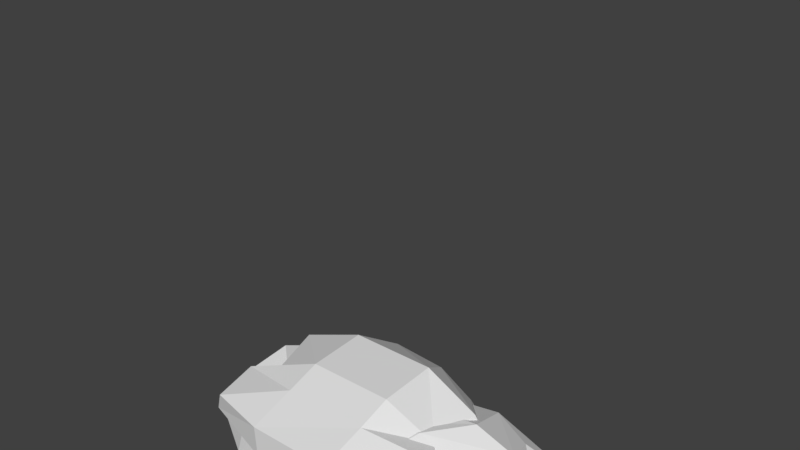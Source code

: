 # Source: Henry.blend  (saved by Blender 2.80.75; exported with 4.5.12 LTS)
import bpy
from mathutils import Matrix  # noqa: F401  (used for matrix-valued properties, if any)

bpy.ops.wm.read_factory_settings(use_empty=True)
scene = bpy.context.scene
scene.name = 'Scene'

# ---- collections
col_collection_1 = bpy.data.collections.new('Collection 1'); scene.collection.children.link(col_collection_1)

# ---- world
world_world = bpy.data.worlds.new('World'); scene.world = world_world
world_world.color = (0.05088, 0.05088, 0.05088)
world_world.use_sun_shadow = False
world_world.sun_shadow_jitter_overblur = 0.0
world_world.cycles.sampling_method = 'MANUAL'

# ---- meshes
me_cube_005 = bpy.data.meshes.new('Cube.005')
me_cube_005.from_pydata([(-1.042, -0.9429, -0.2213), (-0.9411, -0.6985, 0.5258), (-1.081, 2.068, -0.2605), (-0.9411, 1.915, 0.6566), (1.036, -1.008, -0.2213), (0.9411, -0.6985, 0.5258), (1.081, 2.068, -0.2605), (0.9411, 1.915, 0.6566), (-0.7144, -1.058, -1.047), (-0.7144, 1.933, -1.002), (0.7144, -1.058, -1.047), (0.7144, 1.933, -1.002), (-0.6517, -1.052, -1.608), (-0.6517, 1.928, -1.559), (0.6517, -1.052, -1.608), (0.6517, 1.928, -1.559), (-0.6559, -1.057, -2.295), (-0.6559, 1.932, -2.246), (0.6559, -1.057, -2.295), (0.6559, 1.932, -2.246), (-1.285, 1.281, -0.4592), (-1.365, -0.06353, -0.4592), (-1.284, 0.01465, 1.074), (-1.207, 1.248, 1.074), (1.309, -0.1218, -0.4592), (1.315, 1.256, -0.4592), (1.207, 1.248, 1.074), (1.207, 0.0382, 1.074), (-0.8412, 1.124, -0.6529), (-0.8412, 0.09629, -0.6529), (0.8412, 0.09629, -0.6529), (0.8412, 1.124, -0.6529), (-0.5856, 0.9989, -1.591), (-0.5856, 0.2263, -1.591), (0.5856, 0.2263, -1.591), (0.5856, 0.9989, -1.591), (-0.7427, 1.101, -2.435), (-0.7427, 0.1245, -2.435), (0.7427, 0.1245, -2.435), (0.7427, 1.101, -2.435), (0.7291, 2.26, -0.2771), (0.2268, 2.144, -0.3096), (-0.2268, 2.144, -0.3096), (-0.7291, 2.26, -0.2771), (-0.6478, 2.124, 0.9426), (-0.2015, 2.017, 0.7731), (0.2015, 2.017, 0.7731), (0.6478, 2.124, 0.9426), (-0.7291, -1.31, -0.233), (-0.2268, -1.187, -0.2684), (0.2268, -1.187, -0.2684), (0.7291, -1.31, -0.233), (0.6478, -0.8741, 0.7925), (0.2015, -0.7808, 0.633), (-0.2015, -0.7808, 0.633), (-0.6478, -0.8741, 0.7925), (0.4966, 2.163, -1.019), (0.1545, 2.054, -1.143), (-0.1545, 2.054, -1.143), (-0.4966, 2.163, -1.019), (-0.4966, -1.302, -1.072), (-0.1545, -1.18, -1.193), (0.1545, -1.18, -1.193), (0.4966, -1.302, -1.072), (0.4222, 2.039, -1.623), (0.1313, 1.938, -1.707), (-0.1313, 1.938, -1.707), (-0.4222, 2.039, -1.623), (-0.4222, -1.178, -1.676), (-0.1313, -1.064, -1.756), (0.1313, -1.064, -1.756), (0.4222, -1.178, -1.676), (0.4249, 2.044, -2.364), (0.1322, 1.942, -2.399), (-0.1322, 1.942, -2.399), (-0.4249, 2.044, -2.364), (-0.4249, -1.182, -2.417), (-0.1322, -1.069, -2.448), (0.1322, -1.069, -2.448), (0.4249, -1.182, -2.417), (0.4811, 1.147, -2.568), (0.1497, 1.106, -2.589), (-0.1497, 1.106, -2.589), (-0.4811, 1.147, -2.568), (0.4811, 0.0927, -2.568), (0.1497, 0.1214, -2.589), (-0.1497, 0.1214, -2.589), (-0.4811, 0.0927, -2.568), (-0.7335, 1.264, 1.3), (-0.2282, 1.215, 1.107), (0.2282, 1.215, 1.107), (0.7335, 1.264, 1.3), (-0.7335, 0.03909, 1.3), (-0.2282, 0.07142, 1.107), (0.2282, 0.07142, 1.107), (0.7335, 0.03909, 1.3)], [], [(20, 23, 3, 2), (40, 47, 7, 6), (24, 27, 5, 4), (48, 55, 1, 0), (40, 6, 11, 56), (92, 22, 1, 55), (60, 8, 12, 68), (20, 2, 9, 28), (24, 4, 10, 30), (48, 0, 8, 60), (34, 14, 18, 38), (56, 11, 15, 64), (30, 10, 14, 34), (28, 9, 13, 32), (84, 38, 18, 79), (32, 13, 17, 36), (68, 12, 16, 76), (64, 15, 19, 72), (12, 33, 37, 16), (33, 32, 36, 37), (72, 19, 39, 80), (80, 39, 38, 84), (8, 29, 33, 12), (29, 28, 32, 33), (11, 31, 35, 15), (31, 30, 34, 35), (15, 35, 39, 19), (35, 34, 38, 39), (6, 25, 31, 11), (25, 24, 30, 31), (0, 21, 29, 8), (21, 20, 28, 29), (44, 3, 23, 88), (88, 23, 22, 92), (6, 7, 26, 25), (25, 26, 27, 24), (0, 1, 22, 21), (21, 22, 23, 20), (26, 91, 95, 27), (91, 90, 94, 95), (90, 89, 93, 94), (89, 88, 92, 93), (7, 47, 91, 26), (47, 46, 90, 91), (46, 45, 89, 90), (45, 44, 88, 89), (36, 83, 87, 37), (83, 82, 86, 87), (82, 81, 85, 86), (81, 80, 84, 85), (17, 75, 83, 36), (75, 74, 82, 83), (74, 73, 81, 82), (73, 72, 80, 81), (13, 67, 75, 17), (67, 66, 74, 75), (66, 65, 73, 74), (65, 64, 72, 73), (14, 71, 79, 18), (71, 70, 78, 79), (70, 69, 77, 78), (69, 68, 76, 77), (37, 87, 76, 16), (87, 86, 77, 76), (86, 85, 78, 77), (85, 84, 79, 78), (9, 59, 67, 13), (59, 58, 66, 67), (58, 57, 65, 66), (57, 56, 64, 65), (4, 51, 63, 10), (51, 50, 62, 63), (50, 49, 61, 62), (49, 48, 60, 61), (10, 63, 71, 14), (63, 62, 70, 71), (62, 61, 69, 70), (61, 60, 68, 69), (27, 95, 52, 5), (95, 94, 53, 52), (94, 93, 54, 53), (93, 92, 55, 54), (2, 43, 59, 9), (43, 42, 58, 59), (42, 41, 57, 58), (41, 40, 56, 57), (4, 5, 52, 51), (51, 52, 53, 50), (50, 53, 54, 49), (49, 54, 55, 48), (2, 3, 44, 43), (43, 44, 45, 42), (42, 45, 46, 41), (41, 46, 47, 40)])
me_cube_005.use_remesh_preserve_volume = False
me_cube_005.use_remesh_preserve_attributes = False
me_cube_005.use_mirror_vertex_groups = False
me_cube_005.update()
me_cube_003 = bpy.data.meshes.new('Cube.003')
me_cube_003.from_pydata([(-0.8569, -0.6993, -0.1938), (-0.5546, -0.4509, 0.732), (-0.7835, 0.8696, -0.2115), (-0.5584, 0.6977, 0.5432), (0.8569, -0.6993, -0.1938), (0.5477, -0.4484, 0.7272), (0.7835, 0.8696, -0.2115), (0.5439, 0.7022, 0.5423), (-0.8101, -0.6518, 0.2032), (-0.8569, 0.9193, 0.1888), (0.8569, 0.9193, 0.1888), (0.8569, -0.6993, 0.2032), (-0.9875, 0.403, -0.236), (-0.9875, -0.2532, -0.2936), (-0.7346, -0.03954, 0.6554), (-0.7352, 0.4116, 0.5864), (0.9875, -0.2532, -0.2936), (0.9875, 0.403, -0.236), (0.7214, 0.4168, 0.5867), (0.722, -0.03435, 0.6557), (1.08, 0.4089, 0.2654), (1.08, -0.2711, 0.2714), (-1.08, -0.2711, 0.2714), (-1.08, 0.4089, 0.2654), (-0.9388, 0.8994, -0.4002), (0.9388, 0.8994, -0.4002), (-0.9278, 0.5227, -0.6703), (-0.9502, 0.1134, -0.6107), (0.9502, 0.1134, -0.6107), (0.9726, 0.5227, -0.6703), (0.36, 1.089, -0.241), (-0.36, 1.089, -0.241), (-0.2457, 0.8661, 0.5603), (0.2375, 0.867, 0.5966), (-0.3557, -0.9871, -0.2035), (0.3296, -1.007, -0.2229), (0.2416, -0.6156, 0.8094), (-0.2416, -0.6156, 0.8081), (0.36, -0.9512, 0.2774), (-0.3253, -0.9056, 0.2305), (-0.36, 1.089, 0.2594), (0.36, 1.089, 0.2594), (-0.2451, 0.415, 0.6501), (0.2381, 0.4159, 0.6656), (-0.2445, -0.03614, 0.7192), (0.2332, 0.003429, 0.8076), (0.3676, -0.7145, -0.212), (-0.3525, -0.7145, -0.212), (0.3646, 1.003, -0.5259), (-0.3555, 1.003, -0.5259), (0.3485, 0.5363, -0.7181), (-0.3715, 0.5363, -0.7181), (0.7514, 0.0999, -0.6523), (-0.3798, 0.0999, -0.6523), (-0.8431, 0.9066, -0.8199), (0.8705, 0.8868, -0.7983), (-0.9445, 0.7222, -0.7844), (0.9557, 0.7003, -0.7604), (0.3787, 0.8827, -0.904), (-0.3412, 0.8911, -0.9131), (0.3551, 0.6295, -0.9175), (-0.3649, 0.6378, -0.9265), (-0.1005, -0.8899, -0.4214), (0.1059, -0.8899, -0.4214), (0.108, -0.8221, -0.4271), (-0.09828, -0.8221, -0.4271)], [], [(23, 15, 3, 9), (41, 33, 7, 10), (21, 19, 5, 11), (39, 37, 1, 8), (46, 16, 4, 35), (44, 14, 1, 37), (34, 39, 8, 0), (16, 21, 11, 4), (30, 41, 10, 6), (12, 23, 9, 2), (0, 8, 22, 13), (13, 22, 23, 12), (6, 10, 20, 17), (17, 20, 21, 16), (32, 3, 15, 42), (42, 15, 14, 44), (30, 6, 25, 48), (47, 13, 27, 53), (10, 7, 18, 20), (20, 18, 19, 21), (8, 1, 14, 22), (22, 14, 15, 23), (50, 51, 61, 60), (50, 29, 28, 52), (12, 2, 24, 26), (6, 17, 29, 25), (17, 16, 28, 29), (13, 12, 26, 27), (26, 51, 53, 27), (51, 50, 52, 53), (26, 24, 54, 56), (48, 25, 55, 58), (16, 46, 52, 28), (46, 47, 53, 52), (2, 31, 49, 24), (31, 30, 48, 49), (18, 43, 45, 19), (43, 42, 44, 45), (7, 33, 43, 18), (33, 32, 42, 43), (2, 9, 40, 31), (31, 40, 41, 30), (4, 11, 38, 35), (35, 38, 39, 34), (19, 45, 36, 5), (45, 44, 37, 36), (13, 47, 34, 0), (35, 34, 62, 63), (11, 5, 36, 38), (38, 36, 37, 39), (9, 3, 32, 40), (40, 32, 33, 41), (58, 55, 57, 60), (54, 59, 61, 56), (59, 58, 60, 61), (24, 49, 59, 54), (49, 48, 58, 59), (51, 26, 56, 61), (25, 29, 57, 55), (29, 50, 60, 57), (65, 64, 63, 62), (46, 35, 63, 64), (47, 46, 64, 65), (34, 47, 65, 62)])
me_cube_003.use_remesh_preserve_volume = False
me_cube_003.use_remesh_preserve_attributes = False
me_cube_003.use_mirror_vertex_groups = False
me_cube_003.update()
me_plane = bpy.data.meshes.new('Plane')
me_plane.from_pydata([(-0.2935, -0.8841, -0.2439), (-0.2712, -0.8851, 0.4845), (-0.2454, -3.549, -0.1969), (-0.2245, -3.012, 0.4802), (-0.2382, -4.225, 0.0538), (-0.2255, -4.581, 0.4781), (-0.2933, -0.6237, -0.2436), (-0.2711, -0.6247, 0.4848), (-0.2006, -0.5474, -0.01554), (-0.1898, -0.5479, 0.3404), (-0.2001, 0.2387, -0.01449), (-0.1892, 0.2382, 0.3414), (-0.2038, 0.4438, -0.1407), (-0.1865, 0.443, 0.426), (-0.2036, 0.715, -0.1404), (-0.1864, 0.7142, 0.4264), (-0.1993, 0.7871, 0.0001521), (-0.1877, 0.7866, 0.3814), (0.04799, -0.8843, -0.2543), (0.07021, -0.8853, 0.474), (-0.01001, -3.549, -0.2041), (0.01098, -3.012, 0.473), (-0.00278, -4.225, 0.04662), (0.00994, -4.581, 0.4709), (0.04817, -0.6239, -0.254), (0.07038, -0.6249, 0.4744), (-0.001275, -0.5475, -0.02162), (0.009581, -0.548, 0.3343), (-0.0007571, 0.2385, -0.02057), (0.0101, 0.2381, 0.3353), (-0.004481, 0.4436, -0.1468), (0.01281, 0.4429, 0.42), (-0.004301, 0.7149, -0.1465), (0.01299, 0.7141, 0.4203), (2.877e-05, 0.787, -0.005928), (0.01166, 0.7865, 0.3753), (-0.2453, -0.9627, -0.244), (-0.2231, -0.9478, 0.4829), (-0.009845, -0.9629, -0.2511), (0.01233, -0.948, 0.4757)], [], [(36, 2, 3, 37), (2, 4, 5, 3), (1, 7, 6, 0), (7, 9, 8, 6), (9, 11, 10, 8), (11, 13, 12, 10), (13, 15, 14, 12), (15, 17, 16, 14), (38, 39, 21, 20), (20, 21, 23, 22), (19, 18, 24, 25), (25, 24, 26, 27), (27, 26, 28, 29), (29, 28, 30, 31), (31, 30, 32, 33), (33, 32, 34, 35), (10, 12, 30, 28), (13, 11, 29, 31), (6, 8, 26, 24), (5, 4, 22, 23), (9, 7, 25, 27), (3, 5, 23, 21), (12, 14, 32, 30), (4, 2, 20, 22), (15, 13, 31, 33), (8, 10, 28, 26), (16, 17, 35, 34), (36, 0, 18, 38), (11, 9, 27, 29), (0, 6, 24, 18), (14, 16, 34, 32), (7, 1, 19, 25), (17, 15, 33, 35), (37, 3, 21, 39), (1, 37, 39, 19), (2, 36, 38, 20), (18, 19, 39, 38), (0, 36, 37, 1)])
me_plane.use_remesh_preserve_volume = False
me_plane.use_remesh_preserve_attributes = False
me_plane.use_mirror_vertex_groups = False
me_plane.update()
me_plane_002 = bpy.data.meshes.new('Plane.002')
me_plane_002.from_pydata([(-0.2935, -0.8841, -0.2439), (-0.2712, -0.8851, 0.4845), (-0.2454, -2.79, -0.3502), (-0.2688, -3.707, 0.9703), (-0.2012, -4.738, 0.3116), (-0.1676, -5.471, 1.272), (-0.2933, -0.6237, -0.2436), (-0.2711, -0.6247, 0.4848), (-0.2006, -0.5474, -0.01554), (-0.1898, -0.5479, 0.3404), (-0.2001, 0.8212, -0.06622), (-0.1892, 0.8376, 0.2893), (-0.268, 1.018, -0.2017), (-0.2507, 1.044, 0.3644), (-0.2679, 1.289, -0.2142), (-0.2506, 1.315, 0.352), (-0.2635, 1.367, -0.07727), (-0.2519, 1.385, 0.3036), (0.04799, -0.8843, -0.2543), (0.07021, -0.8853, 0.474), (-0.01001, -2.789, -0.3573), (0.05123, -3.707, 0.9631), (-0.08045, -4.738, 0.308), (-0.1167, -5.454, 1.276), (0.04817, -0.6239, -0.254), (0.07038, -0.6249, 0.4744), (-0.001275, -0.5475, -0.02162), (0.009581, -0.548, 0.3343), (0.05842, 0.8305, -0.07357), (0.06927, 0.8469, 0.282), (0.1403, 1.025, -0.2088), (0.1576, 1.051, 0.3574), (0.1405, 1.296, -0.2213), (0.1578, 1.322, 0.3449), (0.1448, 1.374, -0.08431), (0.1564, 1.392, 0.2965), (-0.2453, -0.9627, -0.244), (-0.2231, -0.9478, 0.4829), (-0.009845, -0.9629, -0.2511), (0.01233, -0.948, 0.4757)], [], [(36, 2, 3, 37), (2, 4, 5, 3), (1, 7, 6, 0), (7, 9, 8, 6), (9, 11, 10, 8), (11, 13, 12, 10), (13, 15, 14, 12), (15, 17, 16, 14), (38, 39, 21, 20), (20, 21, 23, 22), (19, 18, 24, 25), (25, 24, 26, 27), (27, 26, 28, 29), (29, 28, 30, 31), (31, 30, 32, 33), (33, 32, 34, 35), (10, 12, 30, 28), (13, 11, 29, 31), (6, 8, 26, 24), (5, 4, 22, 23), (9, 7, 25, 27), (3, 5, 23, 21), (12, 14, 32, 30), (4, 2, 20, 22), (15, 13, 31, 33), (8, 10, 28, 26), (16, 17, 35, 34), (36, 0, 18, 38), (11, 9, 27, 29), (0, 6, 24, 18), (14, 16, 34, 32), (7, 1, 19, 25), (17, 15, 33, 35), (37, 3, 21, 39), (1, 37, 39, 19), (2, 36, 38, 20), (18, 19, 39, 38), (0, 36, 37, 1)])
me_plane_002.use_remesh_preserve_volume = False
me_plane_002.use_remesh_preserve_attributes = False
me_plane_002.use_mirror_vertex_groups = False
me_plane_002.update()
me_plane_001 = bpy.data.meshes.new('Plane.001')
me_plane_001.from_pydata([(0.09372, -2.454, 0.4885), (0.208, -2.256, 0.4306), (-0.1991, 3.341, -0.7702), (0.07051, 3.482, -0.7669), (0.09103, -2.396, 0.6491), (0.1713, -2.202, 0.6205), (-0.2191, 3.534, -0.406), (0.07051, 3.676, -0.4027), (-0.06337, 2.204, -0.5635), (-0.1037, 1.219, -0.4024), (-0.03824, 0.2447, -0.3054), (-0.004125, -0.6591, -0.06058), (-0.05921, -1.484, 0.2159), (0.06606, -1.486, 0.2165), (0.08746, -0.6716, -0.05149), (0.05814, 0.2261, -0.3395), (0.03966, 1.244, -0.3777), (-0.008683, 2.191, -0.5866), (-0.08015, 2.218, -0.383), (-0.09376, 1.235, -0.2), (-0.02013, 0.2315, -0.1552), (-0.0146, -0.6169, 0.09818), (-0.05118, -1.457, 0.3077), (0.02883, -1.466, 0.3168), (0.07613, -0.6493, 0.07451), (0.08114, 0.2328, -0.1528), (0.03337, 1.25, -0.1861), (0.04549, 2.236, -0.3921), (0.1571, -3.297, 0.7523), (0.3112, -3.17, 0.6412), (0.1504, -3.236, 0.9555), (0.3162, -3.028, 0.9737), (-0.03459, 0.1482, -0.2793), (0.06127, 0.1303, -0.3087), (-0.01954, 0.1409, -0.1282), (0.0806, 0.1386, -0.1285), (-0.1601, 0.2337, -0.03434), (-0.1075, 0.226, -0.02979), (-0.1681, 0.1862, -0.0216), (-0.1162, 0.1768, -0.01861), (-0.213, 0.1086, 0.184), (-0.1685, 0.1213, 0.1902), (-0.1998, 0.0712, 0.166), (-0.1554, 0.08341, 0.1702)], [], [(8, 2, 3, 17), (18, 27, 7, 6), (3, 2, 6, 7), (5, 4, 30, 31), (17, 3, 7, 27), (12, 0, 4, 22), (2, 8, 18, 6), (8, 9, 19, 18), (9, 10, 20, 19), (32, 11, 21, 34), (11, 12, 22, 21), (1, 13, 23, 5), (13, 14, 24, 23), (33, 15, 25, 35), (15, 16, 26, 25), (16, 17, 27, 26), (4, 5, 23, 22), (22, 23, 24, 21), (35, 25, 37, 39), (20, 25, 26, 19), (19, 26, 27, 18), (0, 12, 13, 1), (12, 11, 14, 13), (32, 10, 15, 33), (10, 9, 16, 15), (9, 8, 17, 16), (28, 29, 31, 30), (0, 1, 29, 28), (1, 5, 31, 29), (4, 0, 28, 30), (11, 32, 33, 14), (21, 24, 35, 34), (14, 33, 35, 24), (10, 32, 34, 20), (38, 39, 43, 42), (20, 34, 38, 36), (34, 35, 39, 38), (25, 20, 36, 37), (42, 43, 41, 40), (37, 36, 40, 41), (36, 38, 42, 40), (39, 37, 41, 43)])
me_plane_001.use_remesh_preserve_volume = False
me_plane_001.use_remesh_preserve_attributes = False
me_plane_001.use_mirror_vertex_groups = False
me_plane_001.update()
me_cube_000 = bpy.data.meshes.new('Cube.000')
me_cube_000.from_pydata([(1.887, -1.161, 11.55), (1.852, 1.965, 11.27), (1.642, 1.741, 9.871), (2.563, 0.3168, 11.18), (1.8, 1.87, 10.65), (2.2, 0.6019, 9.745), (1.465, -0.8338, 12.0), (1.38, 1.304, 11.94), (1.756, 0.3185, 11.74), (1.966, -1.345, 10.18), (2.252, 0.3448, 10.66), (1.609, 1.581, 8.914), (2.182, 0.8749, 9.301), (0.9569, -1.672, 11.47), (0.7568, -1.568, 12.27), (1.16, -1.994, 10.12), (2.21, -0.6297, 11.31), (2.149, -0.139, 9.442), (1.651, -0.4072, 11.86), (2.222, -0.6677, 10.05), (-1.517, -1.163, 11.4), (-1.992, 1.88, 11.32), (-0.06549, 2.594, 11.38), (0.0001876, -1.936, 11.47), (-1.642, 1.741, 9.871), (0.0001876, 2.088, 9.696), (-2.493, 0.3873, 11.24), (-1.708, 1.811, 10.64), (-2.198, 0.5426, 9.617), (-1.291, -0.911, 11.83), (-1.263, 1.391, 11.94), (-0.004547, 1.436, 11.94), (-0.03807, -1.367, 12.08), (-1.956, 0.3454, 11.94), (0.00262, 2.381, 10.64), (-1.811, -1.402, 10.69), (-0.1051, -2.334, 10.5), (-2.333, 0.4406, 10.64), (-1.609, 1.581, 8.914), (0.01565, 1.846, 8.477), (-2.181, 0.8749, 9.301), (0.0001876, 0.03558, 12.11), (-0.8454, -1.672, 11.49), (-0.7565, -1.087, 11.98), (-0.9864, -1.758, 11.24), (-1.979, -0.5871, 11.3), (-2.163, -0.1197, 9.926), (-1.651, -0.4072, 11.86), (-2.088, -0.655, 10.37), (1.799, 0.5155, 9.947), (1.53, -1.05, 10.1), (1.317, 1.314, 9.269), (1.784, 0.7383, 9.585), (0.8859, -1.473, 10.2), (1.757, -0.08913, 9.699), (1.817, -0.5206, 10.2), (-1.79, 0.4671, 9.843), (-1.474, -1.12, 10.72), (-0.1148, -1.656, 10.55), (-1.309, 1.314, 9.269), (0.01654, 1.53, 8.912), (-1.776, 0.7383, 9.585), (-0.8012, -1.41, 11.17), (-1.762, -0.0734, 10.1), (-1.7, -0.5103, 10.46), (1.068, -0.2111, 7.532), (0.9097, 1.87, 5.513), (0.9082, -0.9224, 5.801), (1.089, 1.279, 7.641), (1.71, -0.5045, 5.438), (1.708, 1.396, 5.229), (2.333, 1.256, 6.936), (0.9261, 1.306, 3.058), (0.9261, -0.7534, 3.072), (1.794, -0.5083, 3.217), (1.794, 1.001, 3.204), (1.252, 0.9598, 1.867), (1.252, -0.4766, 1.99), (1.878, -0.2707, 2.372), (1.878, 0.7789, 2.265), (0.5359, 0.8764, 1.844), (0.536, -0.3955, 1.95), (1.006, -0.4811, 7.763), (0.9165, 1.217, 8.04), (1.661, -1.296, 7.979), (1.274, 1.186, 8.392), (1.671, -1.229, 11.08), (1.499, 1.532, 9.96), (1.696, -1.262, 9.723), (1.608, -1.209, 8.983), (1.423, 1.335, 9.299), (2.403, 0.539, 7.012), (1.366, 0.5345, 7.7), (1.204, 0.4192, 7.896), (2.094, 0.1333, 8.165), (1.563, 1.606, 10.61), (1.998, 0.2592, 9.849), (2.009, 0.2006, 9.105), (1.745, -1.373, 10.41), (2.043, 0.2302, 10.6), (1.63, -1.211, 8.49), (1.373, 1.245, 8.812), (2.042, 0.1606, 8.62), (1.343, 0.9164, 1.467), (0.6979, 0.8143, 1.453), (1.892, -0.1589, 1.941), (1.89, 0.7367, 1.849), (0.6988, -0.269, 1.545), (1.343, -0.3678, 1.573), (1.007, 1.706, 6.706), (0.9842, -0.6643, 6.759), (2.047, -0.5376, 6.309), (0.903, -0.8175, 3.734), (1.762, -0.5204, 3.757), (1.761, 1.113, 3.701), (0.9031, 1.498, 3.652), (0.9041, -0.8491, 4.402), (1.737, 1.181, 4.241), (0.9042, 1.595, 4.265), (1.738, -0.5153, 4.337), (0.9102, -0.8612, 3.826), (1.787, -0.5384, 3.838), (1.789, 1.141, 3.771), (0.9134, 1.554, 3.727), (0.9114, -0.8778, 4.25), (1.772, 1.18, 4.126), (0.9137, 1.602, 4.12), (1.772, -0.5371, 4.215), (1.482, 0.9271, 0.808), (1.927, 0.05705, 1.175), (1.482, -0.1566, 0.866), (0.9536, 0.7916, 0.8174), (1.922, 0.7376, 1.123), (0.9562, -0.02616, 0.8677), (1.515, 0.9787, 0.685), (1.658, 0.9164, 0.01151), (1.659, 0.1122, 0.01304), (2.002, 0.7557, 0.2795), (1.23, 0.235, 0.06189), (2.01, 0.2874, 0.2842), (1.226, 0.7813, 0.06007), (1.982, 0.06824, 1.041), (1.519, -0.1715, 0.7272), (0.9667, 0.8148, 0.6861), (1.975, 0.7635, 0.9986), (0.9716, -0.01437, 0.7251), (-1.068, -0.2111, 7.532), (-0.9097, 1.87, 5.513), (-0.9082, -0.9224, 5.801), (-1.089, 1.279, 7.641), (-1.71, -0.5045, 5.438), (-2.378, -0.2482, 6.977), (-1.708, 1.396, 5.229), (0.0, 1.909, 5.614), (0.0, 1.58, 7.635), (0.0, -0.9454, 5.908), (0.0, -0.2541, 7.521), (-0.9261, 1.306, 3.058), (-0.9261, -0.7534, 3.072), (-1.794, -0.5083, 3.217), (-1.794, 1.001, 3.204), (2.484e-09, 1.22, 3.04), (2.484e-09, -0.6674, 3.054), (-1.252, 0.9598, 1.867), (-1.252, -0.4766, 1.99), (-1.878, -0.2707, 2.372), (-1.878, 0.7789, 2.265), (-0.5359, 0.8764, 1.844), (-0.536, -0.3955, 1.95), (-1.006, -0.4811, 7.763), (-0.9165, 1.217, 8.04), (0.0, 1.49, 7.987), (0.0, -0.569, 7.726), (-1.661, -1.296, 7.979), (-1.274, 1.186, 8.392), (0.0, 1.396, 8.289), (0.0, -1.735, 7.896), (-1.671, -1.229, 11.08), (0.0, -1.67, 11.1), (-1.499, 1.532, 9.96), (-1.696, -1.262, 9.723), (0.0, -1.601, 9.659), (-1.608, -1.209, 8.983), (0.0, -1.558, 8.936), (-1.423, 1.335, 9.299), (0.0, 1.65, 9.266), (-1.366, 0.5345, 7.7), (-1.204, 0.4192, 7.896), (-2.094, 0.1333, 8.165), (-1.959, 0.07926, 11.12), (-1.563, 1.606, 10.61), (-1.998, 0.2592, 9.849), (-2.009, 0.2006, 9.105), (-1.393, -0.9528, 11.65), (0.0, -1.188, 11.66), (-1.745, -1.373, 10.41), (0.0, -1.8, 10.41), (-2.043, 0.2302, 10.6), (-1.63, -1.211, 8.49), (0.0, -1.567, 8.427), (-1.373, 1.245, 8.812), (0.0, 1.482, 8.728), (-2.042, 0.1606, 8.62), (-1.343, 0.9164, 1.467), (-0.6979, 0.8143, 1.453), (-1.892, -0.1589, 1.941), (-1.89, 0.7367, 1.849), (-0.6988, -0.269, 1.545), (-1.343, -0.3678, 1.573), (-1.007, 1.706, 6.706), (-2.05, 1.525, 6.195), (0.0, 1.866, 6.764), (-0.9842, -0.6643, 6.759), (-2.047, -0.5376, 6.309), (0.0, -0.673, 6.824), (-0.903, -0.8175, 3.734), (0.0, -0.8309, 3.661), (-1.762, -0.5204, 3.757), (-1.761, 1.113, 3.701), (-0.9031, 1.498, 3.652), (0.0, 1.517, 3.577), (-0.9041, -0.8491, 4.402), (-1.737, 1.181, 4.241), (-0.9042, 1.595, 4.265), (0.0, 1.616, 4.225), (0.0, -0.8638, 4.364), (-1.738, -0.5153, 4.337), (-0.9102, -0.8612, 3.826), (0.0, -0.8779, 3.746), (-1.787, -0.5384, 3.838), (-1.789, 1.141, 3.771), (-0.9134, 1.554, 3.727), (0.0, 1.578, 3.647), (-0.9114, -0.8778, 4.25), (-1.772, 1.18, 4.126), (-0.9137, 1.602, 4.12), (0.0, 1.624, 4.067), (0.0, -0.8936, 4.198), (-1.772, -0.5371, 4.215), (-1.482, 0.9271, 0.808), (-1.927, 0.05705, 1.175), (-1.482, -0.1566, 0.866), (-0.9536, 0.7916, 0.8174), (-1.922, 0.7376, 1.123), (-0.9562, -0.02616, 0.8677), (-1.515, 0.9787, 0.685), (-1.658, 0.9164, 0.01151), (-1.659, 0.1122, 0.01304), (-2.002, 0.7557, 0.2795), (-1.23, 0.235, 0.06189), (-2.01, 0.2874, 0.2842), (-1.226, 0.7813, 0.06007), (-1.982, 0.06824, 1.041), (-1.519, -0.1715, 0.7272), (-0.9667, 0.8148, 0.6861), (-1.975, 0.7635, 0.9986), (-0.9716, -0.01437, 0.7251), (2.378, -0.2482, 6.977), (2.05, 1.525, 6.195), (-2.333, 1.256, 6.936), (-2.403, 0.539, 7.012), (1.71, -0.5045, 5.438), (1.708, 1.396, 5.229), (2.333, 1.256, 6.936), (2.403, 0.539, 7.012), (2.047, -0.5376, 6.309), (-1.71, -0.5045, 5.438), (-2.378, -0.2482, 6.977), (-1.708, 1.396, 5.229), (-2.05, 1.525, 6.195), (-2.047, -0.5376, 6.309), (2.378, -0.2482, 6.977), (2.113, -0.286, 4.473), (3.301, -0.2802, 5.1), (2.107, 1.115, 4.307), (3.22, 1.219, 4.993), (2.42, -0.1929, 3.657), (3.316, -0.1172, 3.726), (2.419, 0.9928, 3.521), (3.334, 0.883, 3.628), (2.929, 0.3592, 3.006), (3.418, 0.4852, 5.074), (3.416, 0.3987, 3.642), (2.009, 1.182, 4.691), (2.014, -0.335, 4.869), (3.097, -0.2815, 5.736), (3.019, 1.245, 5.643), (3.187, 0.503, 5.722), (2.042, -0.3172, 4.577), (3.304, -0.3242, 5.27), (2.034, 1.152, 4.41), (3.208, 1.286, 5.159), (3.439, 0.4981, 5.263), (2.024, 1.199, 4.597), (2.033, -0.3594, 4.772), (3.206, -0.3155, 5.589), (3.126, 1.277, 5.49), (3.315, 0.5021, 5.58), (2.05, 1.525, 6.195), (2.715, 1.369, 4.679), (2.922, 1.107, 3.576), (2.563, 1.416, 5.211), (2.669, 1.412, 4.82), (2.637, 1.433, 5.087), (2.712, -0.4414, 4.847), (2.873, -0.2948, 3.745), (2.563, -0.4693, 5.365), (2.669, -0.4705, 4.987), (2.634, -0.4925, 5.242), (-2.333, 1.256, 6.936), (-2.113, -0.286, 4.473), (-3.301, -0.2802, 5.1), (-2.107, 1.115, 4.307), (-3.22, 1.219, 4.993), (-2.42, -0.1929, 3.657), (-3.316, -0.1172, 3.726), (-2.419, 0.9928, 3.521), (-3.334, 0.883, 3.628), (-2.929, 0.3592, 3.006), (-2.403, 0.539, 7.012), (-3.418, 0.4852, 5.074), (-3.416, 0.3987, 3.642), (-2.009, 1.182, 4.691), (-2.014, -0.335, 4.869), (-3.097, -0.2815, 5.736), (-3.019, 1.245, 5.643), (-3.187, 0.503, 5.722), (-2.042, -0.3172, 4.577), (-3.304, -0.3242, 5.27), (-2.034, 1.152, 4.41), (-3.208, 1.286, 5.159), (-3.439, 0.4981, 5.263), (-2.024, 1.199, 4.597), (-2.033, -0.3594, 4.772), (-3.206, -0.3155, 5.589), (-3.126, 1.277, 5.49), (-3.315, 0.5021, 5.58), (-2.715, 1.369, 4.679), (-2.922, 1.107, 3.576), (-2.563, 1.416, 5.211), (-2.669, 1.412, 4.82), (-2.637, 1.433, 5.087), (-2.712, -0.4414, 4.847), (-2.873, -0.2948, 3.745), (-2.563, -0.4693, 5.365), (-2.669, -0.4705, 4.987), (-2.634, -0.4925, 5.242)], [], [(10, 4, 1, 3), (16, 3, 8, 18), (15, 9, 0, 13), (4, 34, 22, 1), (3, 1, 7, 8), (19, 10, 3, 16), (13, 0, 6, 14), (1, 22, 31, 7), (17, 5, 10, 19), (2, 25, 34, 4), (5, 2, 4, 10), (31, 41, 7), (2, 5, 12, 11), (25, 2, 11, 39), (8, 41, 18), (6, 41, 14), (7, 41, 8), (23, 13, 14, 32), (36, 15, 13, 23), (18, 41, 6), (14, 41, 32), (9, 19, 16, 0), (0, 16, 18, 6), (37, 26, 21, 27), (45, 47, 33, 26), (44, 42, 20, 35), (27, 21, 22, 34), (26, 33, 30, 21), (48, 45, 26, 37), (42, 43, 29, 20), (21, 30, 31, 22), (46, 48, 37, 28), (24, 27, 34, 25), (28, 37, 27, 24), (31, 30, 41), (24, 38, 40, 28), (25, 39, 38, 24), (33, 47, 41), (29, 43, 41), (30, 33, 41), (23, 32, 43, 42), (36, 23, 42, 44), (47, 29, 41), (43, 32, 41), (35, 20, 45, 48), (20, 29, 47, 45), (15, 53, 50, 9), (46, 63, 64, 48), (48, 64, 57, 35), (36, 58, 53, 15), (19, 55, 54, 17), (44, 62, 58, 36), (11, 51, 60, 39), (39, 60, 59, 38), (28, 56, 63, 46), (12, 52, 51, 11), (38, 59, 61, 40), (5, 49, 52, 12), (35, 57, 62, 44), (17, 54, 49, 5), (9, 50, 55, 19), (40, 61, 56, 28), (211, 154, 68, 109), (109, 68, 71, 258), (114, 113, 74, 75), (112, 216, 162, 73), (91, 92, 65, 257), (92, 68, 83, 93), (75, 74, 78, 79), (110, 65, 156, 214), (111, 257, 65, 110), (161, 72, 76, 80), (115, 114, 75, 72), (220, 115, 72, 161), (113, 112, 73, 74), (72, 75, 79, 76), (74, 73, 77, 78), (73, 162, 81, 77), (129, 130, 142, 141), (128, 132, 144, 134), (132, 129, 141, 144), (130, 133, 145, 142), (133, 131, 143, 145), (131, 128, 134, 143), (172, 82, 84, 176), (156, 65, 82, 172), (68, 154, 171, 83), (83, 171, 175, 85), (93, 83, 85, 94), (196, 98, 86, 178), (183, 89, 88, 181), (97, 90, 87, 96), (102, 101, 90, 97), (199, 100, 89, 183), (101, 201, 185, 90), (100, 102, 97, 89), (89, 97, 96, 88), (82, 93, 94, 84), (65, 92, 93, 82), (71, 68, 92, 91), (88, 96, 99, 98), (181, 88, 98, 196), (96, 87, 95, 99), (84, 94, 102, 100), (85, 175, 201, 101), (176, 84, 100, 199), (94, 85, 101, 102), (77, 81, 107, 108), (78, 77, 108, 105), (81, 80, 104, 107), (76, 79, 106, 103), (80, 76, 103, 104), (79, 78, 105, 106), (66, 109, 258, 70), (153, 211, 109, 66), (69, 111, 110, 67), (67, 110, 214, 155), (113, 114, 122, 121), (224, 118, 126, 236), (112, 113, 121, 120), (216, 112, 120, 228), (118, 117, 125, 126), (70, 69, 119, 117), (67, 155, 225, 116), (66, 70, 117, 118), (153, 66, 118, 224), (69, 67, 116, 119), (127, 124, 120, 121), (236, 126, 123, 232), (126, 125, 122, 123), (124, 237, 228, 120), (125, 127, 121, 122), (117, 119, 127, 125), (115, 220, 232, 123), (119, 116, 124, 127), (116, 225, 237, 124), (114, 115, 123, 122), (81, 162, 161, 80), (108, 107, 133, 130), (105, 108, 130, 129), (107, 104, 131, 133), (103, 106, 132, 128), (104, 103, 128, 131), (106, 105, 129, 132), (144, 141, 139, 137), (143, 134, 135, 140), (140, 135, 136, 138), (135, 137, 139, 136), (134, 144, 137, 135), (145, 143, 140, 138), (141, 142, 136, 139), (142, 145, 138, 136), (211, 209, 149, 154), (209, 210, 259, 149), (218, 160, 159, 217), (215, 158, 162, 216), (260, 151, 146, 186), (186, 187, 170, 149), (160, 166, 165, 159), (212, 214, 156, 146), (213, 212, 146, 151), (161, 167, 163, 157), (219, 157, 160, 218), (220, 161, 157, 219), (217, 159, 158, 215), (157, 163, 166, 160), (159, 165, 164, 158), (158, 164, 168, 162), (240, 252, 253, 241), (239, 245, 255, 243), (243, 255, 252, 240), (241, 253, 256, 244), (244, 256, 254, 242), (242, 254, 245, 239), (172, 176, 173, 169), (156, 172, 169, 146), (149, 170, 171, 154), (170, 174, 175, 171), (187, 188, 174, 170), (196, 178, 177, 195), (183, 181, 180, 182), (192, 191, 179, 184), (202, 192, 184, 200), (199, 183, 182, 198), (200, 184, 185, 201), (198, 182, 192, 202), (182, 180, 191, 192), (169, 173, 188, 187), (195, 177, 189, 197), (146, 169, 187, 186), (259, 260, 186, 149), (178, 194, 193, 177), (180, 195, 197, 191), (181, 196, 195, 180), (191, 197, 190, 179), (173, 198, 202, 188), (174, 200, 201, 175), (176, 199, 198, 173), (188, 202, 200, 174), (164, 208, 207, 168), (165, 205, 208, 164), (168, 207, 204, 167), (163, 203, 206, 166), (167, 204, 203, 163), (166, 206, 205, 165), (147, 152, 210, 209), (153, 147, 209, 211), (150, 148, 212, 213), (148, 155, 214, 212), (217, 229, 230, 218), (224, 236, 235, 223), (215, 227, 229, 217), (216, 228, 227, 215), (223, 235, 234, 222), (152, 222, 226, 150), (148, 221, 225, 155), (147, 223, 222, 152), (153, 224, 223, 147), (150, 226, 221, 148), (238, 229, 227, 233), (236, 232, 231, 235), (235, 231, 230, 234), (233, 227, 228, 237), (234, 230, 229, 238), (222, 234, 238, 226), (219, 231, 232, 220), (226, 238, 233, 221), (221, 233, 237, 225), (218, 230, 231, 219), (168, 167, 161, 162), (208, 241, 244, 207), (205, 240, 241, 208), (207, 244, 242, 204), (203, 239, 243, 206), (204, 242, 239, 203), (206, 243, 240, 205), (255, 248, 250, 252), (254, 251, 246, 245), (251, 249, 247, 246), (246, 247, 250, 248), (245, 246, 248, 255), (256, 249, 251, 254), (252, 250, 247, 253), (253, 247, 249, 256), (304, 273, 289, 307), (281, 273, 277, 282), (281, 275, 291, 292), (286, 287, 297, 296), (287, 285, 295, 297), (278, 300, 280), (299, 275, 279, 300), (304, 272, 276, 305), (272, 274, 278, 276), (277, 305, 280), (276, 278, 280), (279, 282, 280), (273, 281, 292, 289), (275, 281, 282, 279), (280, 282, 277), (263, 264, 287, 286), (265, 261, 284, 306), (298, 263, 286, 301), (264, 271, 285, 287), (261, 262, 283, 284), (294, 293, 290, 288), (297, 295, 289, 292), (303, 296, 291, 302), (308, 294, 288, 307), (296, 297, 292, 291), (284, 283, 293, 294), (299, 274, 290, 302), (306, 284, 294, 308), (274, 272, 288, 290), (301, 286, 296, 303), (283, 301, 303, 293), (275, 299, 302, 291), (293, 303, 302, 290), (262, 298, 301, 283), (274, 299, 300, 278), (285, 306, 308, 295), (295, 308, 307, 289), (271, 265, 306, 285), (273, 304, 305, 277), (272, 304, 307, 288), (280, 305, 276), (280, 300, 279), (342, 345, 328, 311), (320, 321, 315, 311), (320, 331, 330, 313), (325, 335, 336, 326), (326, 336, 334, 324), (316, 318, 338), (337, 338, 317, 313), (342, 343, 314, 310), (310, 314, 316, 312), (315, 318, 343), (314, 318, 316), (317, 318, 321), (311, 328, 331, 320), (313, 317, 321, 320), (318, 315, 321), (309, 325, 326, 319), (270, 344, 323, 266), (269, 339, 325, 309), (319, 326, 324, 267), (266, 323, 322, 268), (333, 327, 329, 332), (336, 331, 328, 334), (341, 340, 330, 335), (346, 345, 327, 333), (335, 330, 331, 336), (323, 333, 332, 322), (337, 340, 329, 312), (344, 346, 333, 323), (312, 329, 327, 310), (339, 341, 335, 325), (322, 332, 341, 339), (313, 330, 340, 337), (332, 329, 340, 341), (268, 322, 339, 269), (312, 316, 338, 337), (324, 334, 346, 344), (334, 328, 345, 346), (267, 324, 344, 270), (311, 315, 343, 342), (310, 327, 345, 342), (318, 314, 343), (318, 317, 338)])
_uv = me_cube_000.uv_layers.new(name='UVMap')
_uv.uv.foreach_set('vector', [0.3285, 0.417, 0.2874, 0.4207, 0.288, 0.4087, 0.3197, 0.4015, 0.3345, 0.3834, 0.3197, 0.4015, 0.3084, 0.3856, 0.3174, 0.3733, 0.3714, 0.3305, 0.3788, 0.3697, 0.3343, 0.3665, 0.3328, 0.3414, 0.2874, 0.4207, 0.2516, 0.4072, 0.2586, 0.3947, 0.288, 0.4087, 0.3197, 0.4015, 0.288, 0.4087, 0.2894, 0.391, 0.3084, 0.3856, 0.3784, 0.4042, 0.3285, 0.417, 0.3197, 0.4015, 0.3345, 0.3834, 0.3328, 0.3414, 0.3343, 0.3665, 0.3199, 0.3633, 0.3157, 0.3438, 0.288, 0.4087, 0.2586, 0.3947, 0.2709, 0.3788, 0.2894, 0.391, 0.3708, 0.4395, 0.333, 0.4609, 0.3285, 0.417, 0.3784, 0.4042, 0.2827, 0.4405, 0.2382, 0.4256, 0.2516, 0.4072, 0.2874, 0.4207, 0.333, 0.4609, 0.2827, 0.4405, 0.2874, 0.4207, 0.3285, 0.417, 0.2709, 0.3788, 0.2859, 0.3575, 0.2894, 0.391, 0.2827, 0.4405, 0.333, 0.4609, 0.3084, 0.4704, 0.2735, 0.4729, 0.2382, 0.4256, 0.2827, 0.4405, 0.2735, 0.4729, 0.2148, 0.4579, 0.3084, 0.3856, 0.2859, 0.3575, 0.3174, 0.3733, 0.3199, 0.3633, 0.2859, 0.3575, 0.3157, 0.3438, 0.2894, 0.391, 0.2859, 0.3575, 0.3084, 0.3856, 0.3193, 0.3186, 0.3328, 0.3414, 0.3157, 0.3438, 0.3032, 0.3337, 0.3407, 0.3014, 0.3714, 0.3305, 0.3328, 0.3414, 0.3193, 0.3186, 0.3174, 0.3733, 0.2859, 0.3575, 0.3199, 0.3633, 0.3157, 0.3438, 0.2859, 0.3575, 0.3032, 0.3337, 0.3788, 0.3697, 0.3784, 0.4042, 0.3345, 0.3834, 0.3343, 0.3665, 0.3343, 0.3665, 0.3345, 0.3834, 0.3174, 0.3733, 0.3199, 0.3633, 0.2157, 0.3448, 0.2326, 0.3455, 0.2379, 0.3711, 0.2269, 0.3799, 0.2436, 0.3209, 0.2575, 0.3327, 0.249, 0.3469, 0.2326, 0.3455, 0.2919, 0.2887, 0.2932, 0.303, 0.2628, 0.3085, 0.2464, 0.2895, 0.2269, 0.3799, 0.2379, 0.3711, 0.2586, 0.3947, 0.2516, 0.4072, 0.2326, 0.3455, 0.249, 0.3469, 0.2542, 0.3675, 0.2379, 0.3711, 0.2141, 0.3018, 0.2436, 0.3209, 0.2326, 0.3455, 0.2157, 0.3448, 0.2932, 0.303, 0.2849, 0.3273, 0.2699, 0.3236, 0.2628, 0.3085, 0.2379, 0.3711, 0.2542, 0.3675, 0.2709, 0.3788, 0.2586, 0.3947, 0.191, 0.3232, 0.2141, 0.3018, 0.2157, 0.3448, 0.1792, 0.3546, 0.2099, 0.3897, 0.2269, 0.3799, 0.2516, 0.4072, 0.2382, 0.4256, 0.1792, 0.3546, 0.2157, 0.3448, 0.2269, 0.3799, 0.2099, 0.3897, 0.2709, 0.3788, 0.2542, 0.3675, 0.2859, 0.3575, 0.2099, 0.3897, 0.1837, 0.4063, 0.1778, 0.373, 0.1792, 0.3546, 0.2382, 0.4256, 0.2148, 0.4579, 0.1837, 0.4063, 0.2099, 0.3897, 0.249, 0.3469, 0.2575, 0.3327, 0.2859, 0.3575, 0.2699, 0.3236, 0.2849, 0.3273, 0.2859, 0.3575, 0.2542, 0.3675, 0.249, 0.3469, 0.2859, 0.3575, 0.3193, 0.3186, 0.3032, 0.3337, 0.2849, 0.3273, 0.2932, 0.303, 0.3407, 0.3014, 0.3193, 0.3186, 0.2932, 0.303, 0.2919, 0.2887, 0.2575, 0.3327, 0.2699, 0.3236, 0.2859, 0.3575, 0.2849, 0.3273, 0.3032, 0.3337, 0.2859, 0.3575, 0.2464, 0.2895, 0.2628, 0.3085, 0.2436, 0.3209, 0.2141, 0.3018, 0.2628, 0.3085, 0.2699, 0.3236, 0.2575, 0.3327, 0.2436, 0.3209, 0.3714, 0.3305, 0.3983, 0.3124, 0.412, 0.3656, 0.3788, 0.3697, 0.191, 0.3232, 0.175, 0.3051, 0.2033, 0.2826, 0.2141, 0.3018, 0.2141, 0.3018, 0.2033, 0.2826, 0.2431, 0.2679, 0.2464, 0.2895, 0.3407, 0.3014, 0.3499, 0.2734, 0.3983, 0.3124, 0.3714, 0.3305, 0.3784, 0.4042, 0.4067, 0.4091, 0.3942, 0.4557, 0.3708, 0.4395, 0.2919, 0.2887, 0.2952, 0.2679, 0.3499, 0.2734, 0.3407, 0.3014, 0.2735, 0.4729, 0.2737, 0.5007, 0.1956, 0.4841, 0.2148, 0.4579, 0.2148, 0.4579, 0.1956, 0.4841, 0.1576, 0.4138, 0.1837, 0.4063, 0.1792, 0.3546, 0.156, 0.3395, 0.175, 0.3051, 0.191, 0.3232, 0.3084, 0.4704, 0.3229, 0.4919, 0.2737, 0.5007, 0.2735, 0.4729, 0.1837, 0.4063, 0.1576, 0.4138, 0.1541, 0.365, 0.1778, 0.373, 0.333, 0.4609, 0.3539, 0.4863, 0.3229, 0.4919, 0.3084, 0.4704, 0.2464, 0.2895, 0.2431, 0.2679, 0.2952, 0.2679, 0.2919, 0.2887, 0.3708, 0.4395, 0.3942, 0.4557, 0.3539, 0.4863, 0.333, 0.4609, 0.3788, 0.3697, 0.412, 0.3656, 0.4067, 0.4091, 0.3784, 0.4042, 0.1778, 0.373, 0.1541, 0.365, 0.156, 0.3395, 0.1792, 0.3546, 0.2733, 0.8735, 0.2733, 0.8251, 0.3371, 0.8272, 0.3195, 0.8771, 0.3195, 0.8771, 0.3371, 0.8272, 0.3684, 0.8749, 0.3598, 0.9013, 0.8334, 0.912, 0.7848, 0.8436, 0.8086, 0.829, 0.8519, 0.8934, 0.7586, 0.8039, 0.7306, 0.7644, 0.7537, 0.7298, 0.7896, 0.7832, 0.3876, 0.8705, 0.3813, 0.8194, 0.4274, 0.8184, 0.4081, 0.8706, 0.4586, 0.259, 0.3971, 0.2482, 0.3976, 0.2088, 0.4722, 0.2402, 0.8519, 0.8934, 0.8086, 0.829, 0.8511, 0.8139, 0.887, 0.8562, 0.4581, 0.8542, 0.4274, 0.8184, 0.4799, 0.7893, 0.5019, 0.829, 0.4251, 0.8889, 0.4081, 0.8706, 0.4274, 0.8184, 0.4581, 0.8542, 0.9204, 0.9615, 0.8867, 0.9272, 0.9248, 0.8713, 0.9502, 0.8989, 0.8635, 0.9497, 0.8334, 0.912, 0.8519, 0.8934, 0.8867, 0.9272, 0.8967, 0.9822, 0.8635, 0.9497, 0.8867, 0.9272, 0.9204, 0.9615, 0.7848, 0.8436, 0.7586, 0.8039, 0.7896, 0.7832, 0.8086, 0.829, 0.8867, 0.9272, 0.8519, 0.8934, 0.887, 0.8562, 0.9248, 0.8713, 0.8086, 0.829, 0.7896, 0.7832, 0.8524, 0.7739, 0.8511, 0.8139, 0.7896, 0.7832, 0.7537, 0.7298, 0.8405, 0.7354, 0.8524, 0.7739, 0.1591, 0.6083, 0.1654, 0.5784, 0.1726, 0.578, 0.1667, 0.6086, 0.271, 0.5773, 0.2795, 0.6064, 0.2723, 0.6065, 0.264, 0.5768, 0.2405, 0.6425, 0.2032, 0.6505, 0.2026, 0.6424, 0.2408, 0.6348, 0.1654, 0.5784, 0.1591, 0.5516, 0.1663, 0.5505, 0.1726, 0.578, 0.1875, 0.5081, 0.2326, 0.5071, 0.2345, 0.5143, 0.1888, 0.5159, 0.2805, 0.5496, 0.271, 0.5773, 0.264, 0.5768, 0.2734, 0.5484, 0.6063, 0.3151, 0.548, 0.2657, 0.584, 0.2097, 0.648, 0.2602, 0.5894, 0.3374, 0.5245, 0.28, 0.548, 0.2657, 0.6063, 0.3151, 0.3971, 0.2482, 0.3108, 0.2353, 0.3154, 0.2096, 0.3976, 0.2088, 0.3976, 0.2088, 0.3154, 0.2096, 0.318, 0.1873, 0.4242, 0.1763, 0.4722, 0.2402, 0.3976, 0.2088, 0.4242, 0.1763, 0.5149, 0.1862, 0.7432, 0.1384, 0.6434, 0.06978, 0.6743, 0.03101, 0.7735, 0.1025, 0.6858, 0.2106, 0.6038, 0.1571, 0.6212, 0.1127, 0.7125, 0.1765, 0.5162, 0.1289, 0.4283, 0.1045, 0.4256, 0.05393, 0.5214, 0.07836, 0.5148, 0.1597, 0.4275, 0.1424, 0.4283, 0.1045, 0.5162, 0.1289, 0.6685, 0.2332, 0.5923, 0.1832, 0.6038, 0.1571, 0.6858, 0.2106, 0.4275, 0.1424, 0.3168, 0.1517, 0.314, 0.1077, 0.4283, 0.1045, 0.5923, 0.1832, 0.5148, 0.1597, 0.5162, 0.1289, 0.6038, 0.1571, 0.6038, 0.1571, 0.5162, 0.1289, 0.5214, 0.07836, 0.6212, 0.1127, 0.548, 0.2657, 0.4722, 0.2402, 0.5149, 0.1862, 0.584, 0.2097, 0.5245, 0.28, 0.4586, 0.259, 0.4722, 0.2402, 0.548, 0.2657, 0.3684, 0.8749, 0.3371, 0.8272, 0.3813, 0.8194, 0.3876, 0.8705, 0.6212, 0.1127, 0.5214, 0.07836, 0.535, 0.02635, 0.6434, 0.06978, 0.7125, 0.1765, 0.6212, 0.1127, 0.6434, 0.06978, 0.7432, 0.1384, 0.5214, 0.07836, 0.4256, 0.05393, 0.431, 0.006266, 0.535, 0.02635, 0.584, 0.2097, 0.5149, 0.1862, 0.5148, 0.1597, 0.5923, 0.1832, 0.4242, 0.1763, 0.318, 0.1873, 0.3168, 0.1517, 0.4275, 0.1424, 0.648, 0.2602, 0.584, 0.2097, 0.5923, 0.1832, 0.6685, 0.2332, 0.5149, 0.1862, 0.4242, 0.1763, 0.4275, 0.1424, 0.5148, 0.1597, 0.8524, 0.7739, 0.8405, 0.7354, 0.8659, 0.7365, 0.8755, 0.7698, 0.8511, 0.8139, 0.8524, 0.7739, 0.8755, 0.7698, 0.8727, 0.8059, 0.8405, 0.7354, 0.8723, 0.674, 0.8913, 0.6852, 0.8659, 0.7365, 0.9248, 0.8713, 0.887, 0.8562, 0.9039, 0.8418, 0.9385, 0.8543, 0.9502, 0.8989, 0.9248, 0.8713, 0.9385, 0.8543, 0.9605, 0.8799, 0.887, 0.8562, 0.8511, 0.8139, 0.8727, 0.8059, 0.9039, 0.8418, 0.3149, 0.9309, 0.3195, 0.8771, 0.3598, 0.9013, 0.3576, 0.9414, 0.2733, 0.9265, 0.2733, 0.8735, 0.3195, 0.8771, 0.3149, 0.9309, 0.4406, 0.925, 0.4251, 0.8889, 0.4581, 0.8542, 0.4793, 0.8978, 0.4793, 0.8978, 0.4581, 0.8542, 0.5019, 0.829, 0.5223, 0.8774, 0.6712, 0.8579, 0.5868, 0.8147, 0.5885, 0.8102, 0.6736, 0.8536, 0.4932, 0.742, 0.5469, 0.7586, 0.544, 0.767, 0.49, 0.7514, 0.7181, 0.8865, 0.6712, 0.8579, 0.6736, 0.8536, 0.7213, 0.8812, 0.764, 0.9197, 0.7181, 0.8865, 0.7213, 0.8812, 0.7673, 0.9146, 0.5469, 0.7586, 0.598, 0.7837, 0.5957, 0.7904, 0.544, 0.767, 0.3576, 0.9414, 0.4406, 0.925, 0.4488, 0.9777, 0.3672, 0.9889, 0.4793, 0.8978, 0.5223, 0.8774, 0.5419, 0.9582, 0.4939, 0.9668, 0.3149, 0.9309, 0.3576, 0.9414, 0.3672, 0.9889, 0.3202, 0.9912, 0.2733, 0.9265, 0.3149, 0.9309, 0.3202, 0.9912, 0.2733, 0.9959, 0.4406, 0.925, 0.4793, 0.8978, 0.4939, 0.9668, 0.4488, 0.9777, 0.6847, 0.834, 0.7346, 0.8581, 0.7213, 0.8812, 0.6736, 0.8536, 0.49, 0.7514, 0.544, 0.767, 0.5356, 0.7898, 0.4817, 0.7768, 0.544, 0.767, 0.5957, 0.7904, 0.5885, 0.8102, 0.5356, 0.7898, 0.7346, 0.8581, 0.7822, 0.8895, 0.7673, 0.9146, 0.7213, 0.8812, 0.5957, 0.7904, 0.6847, 0.834, 0.6736, 0.8536, 0.5885, 0.8102, 0.598, 0.7837, 0.6885, 0.8272, 0.6847, 0.834, 0.5957, 0.7904, 0.5338, 0.7952, 0.4799, 0.7821, 0.4817, 0.7768, 0.5356, 0.7898, 0.6885, 0.8272, 0.7393, 0.8498, 0.7346, 0.8581, 0.6847, 0.834, 0.7393, 0.8498, 0.7876, 0.8802, 0.7822, 0.8895, 0.7346, 0.8581, 0.5868, 0.8147, 0.5338, 0.7952, 0.5356, 0.7898, 0.5885, 0.8102, 0.8405, 0.7354, 0.7537, 0.7298, 0.8209, 0.6294, 0.8723, 0.674, 0.8755, 0.7698, 0.8659, 0.7365, 0.906, 0.7368, 0.9136, 0.7632, 0.8727, 0.8059, 0.8755, 0.7698, 0.9136, 0.7632, 0.9113, 0.7925, 0.8659, 0.7365, 0.8913, 0.6852, 0.9233, 0.6989, 0.906, 0.7368, 0.9385, 0.8543, 0.9039, 0.8418, 0.9339, 0.8186, 0.9613, 0.828, 0.9605, 0.8799, 0.9385, 0.8543, 0.9613, 0.828, 0.9779, 0.8499, 0.9039, 0.8418, 0.8727, 0.8059, 0.9113, 0.7925, 0.9339, 0.8186, 0.2408, 0.6348, 0.2026, 0.6424, 0.2091, 0.5988, 0.2349, 0.595, 0.2734, 0.5484, 0.264, 0.5768, 0.2353, 0.5747, 0.2355, 0.5516, 0.2355, 0.5516, 0.2353, 0.5747, 0.2057, 0.5744, 0.2055, 0.554, 0.2353, 0.5747, 0.2349, 0.595, 0.2091, 0.5988, 0.2057, 0.5744, 0.264, 0.5768, 0.2723, 0.6065, 0.2349, 0.595, 0.2353, 0.5747, 0.1888, 0.5159, 0.2345, 0.5143, 0.2355, 0.5516, 0.2055, 0.554, 0.1667, 0.6086, 0.1726, 0.578, 0.2057, 0.5744, 0.2091, 0.5988, 0.1726, 0.578, 0.1663, 0.5505, 0.2055, 0.554, 0.2057, 0.5744, 0.2733, 0.8735, 0.2271, 0.8771, 0.2095, 0.8272, 0.2733, 0.8251, 0.2271, 0.8771, 0.1868, 0.9013, 0.1782, 0.8749, 0.2095, 0.8272, 0.5548, 0.7256, 0.565, 0.7014, 0.6411, 0.7169, 0.6366, 0.7445, 0.6833, 0.7536, 0.6907, 0.7169, 0.7537, 0.7298, 0.7306, 0.7644, 0.159, 0.8705, 0.1385, 0.8706, 0.1192, 0.8184, 0.1653, 0.8194, 0.7019, 0.4426, 0.7162, 0.4239, 0.769, 0.487, 0.7309, 0.4994, 0.565, 0.7014, 0.586, 0.6548, 0.6388, 0.6719, 0.6411, 0.7169, 0.08845, 0.8542, 0.04466, 0.829, 0.06669, 0.7893, 0.1192, 0.8184, 0.1215, 0.8889, 0.08845, 0.8542, 0.1192, 0.8184, 0.1385, 0.8706, 0.4759, 0.6641, 0.5224, 0.6126, 0.5576, 0.6257, 0.5205, 0.6821, 0.5085, 0.7122, 0.5205, 0.6821, 0.565, 0.7014, 0.5548, 0.7256, 0.4658, 0.6939, 0.4759, 0.6641, 0.5205, 0.6821, 0.5085, 0.7122, 0.6366, 0.7445, 0.6411, 0.7169, 0.6907, 0.7169, 0.6833, 0.7536, 0.5205, 0.6821, 0.5576, 0.6257, 0.586, 0.6548, 0.565, 0.7014, 0.6411, 0.7169, 0.6388, 0.6719, 0.6753, 0.6553, 0.6907, 0.7169, 0.6907, 0.7169, 0.6753, 0.6553, 0.7154, 0.6517, 0.7537, 0.7298, 0.314, 0.634, 0.3194, 0.6286, 0.3445, 0.6471, 0.339, 0.6517, 0.4172, 0.5808, 0.4124, 0.586, 0.3983, 0.5585, 0.4037, 0.5537, 0.3506, 0.5537, 0.356, 0.5591, 0.3228, 0.5795, 0.3177, 0.5732, 0.339, 0.6517, 0.3445, 0.6471, 0.3585, 0.6715, 0.3525, 0.6757, 0.4028, 0.6884, 0.3985, 0.6817, 0.4332, 0.6519, 0.4366, 0.6584, 0.443, 0.5947, 0.4386, 0.6005, 0.4124, 0.586, 0.4172, 0.5808, 0.6063, 0.3151, 0.648, 0.2602, 0.7131, 0.3078, 0.6697, 0.358, 0.5894, 0.3374, 0.6063, 0.3151, 0.6697, 0.358, 0.6625, 0.3846, 0.7309, 0.4994, 0.769, 0.487, 0.7932, 0.5672, 0.7695, 0.5795, 0.769, 0.487, 0.7926, 0.4514, 0.8141, 0.5579, 0.7932, 0.5672, 0.7162, 0.4239, 0.7556, 0.3668, 0.7926, 0.4514, 0.769, 0.487, 0.7432, 0.1384, 0.7735, 0.1025, 0.8602, 0.1882, 0.8234, 0.2177, 0.6858, 0.2106, 0.7125, 0.1765, 0.792, 0.2474, 0.7568, 0.2749, 0.8098, 0.3482, 0.8561, 0.327, 0.9115, 0.4114, 0.8611, 0.4254, 0.781, 0.359, 0.8098, 0.3482, 0.8611, 0.4254, 0.8245, 0.4379, 0.6685, 0.2332, 0.6858, 0.2106, 0.7568, 0.2749, 0.7357, 0.2927, 0.8245, 0.4379, 0.8611, 0.4254, 0.8929, 0.5377, 0.8491, 0.5483, 0.7357, 0.2927, 0.7568, 0.2749, 0.8098, 0.3482, 0.781, 0.359, 0.7568, 0.2749, 0.792, 0.2474, 0.8561, 0.327, 0.8098, 0.3482, 0.6697, 0.358, 0.7131, 0.3078, 0.7556, 0.3668, 0.7162, 0.4239, 0.8234, 0.2177, 0.8602, 0.1882, 0.9235, 0.2623, 0.9019, 0.2951, 0.6625, 0.3846, 0.6697, 0.358, 0.7162, 0.4239, 0.7019, 0.4426, 0.1782, 0.8749, 0.159, 0.8705, 0.1653, 0.8194, 0.2095, 0.8272, 0.7735, 0.1025, 0.8151, 0.07158, 0.8825, 0.1448, 0.8602, 0.1882, 0.792, 0.2474, 0.8234, 0.2177, 0.9019, 0.2951, 0.8561, 0.327, 0.7125, 0.1765, 0.7432, 0.1384, 0.8234, 0.2177, 0.792, 0.2474, 0.8561, 0.327, 0.9019, 0.2951, 0.9564, 0.3902, 0.9115, 0.4114, 0.7131, 0.3078, 0.7357, 0.2927, 0.781, 0.359, 0.7556, 0.3668, 0.7926, 0.4514, 0.8245, 0.4379, 0.8491, 0.5483, 0.8141, 0.5579, 0.648, 0.2602, 0.6685, 0.2332, 0.7357, 0.2927, 0.7131, 0.3078, 0.7556, 0.3668, 0.781, 0.359, 0.8245, 0.4379, 0.7926, 0.4514, 0.6753, 0.6553, 0.6703, 0.6325, 0.7047, 0.6286, 0.7154, 0.6517, 0.6388, 0.6719, 0.638, 0.6488, 0.6703, 0.6325, 0.6753, 0.6553, 0.7154, 0.6517, 0.7047, 0.6286, 0.7425, 0.5856, 0.7601, 0.5989, 0.5576, 0.6257, 0.5681, 0.6065, 0.5929, 0.6337, 0.586, 0.6548, 0.5224, 0.6126, 0.5361, 0.5958, 0.5681, 0.6065, 0.5576, 0.6257, 0.586, 0.6548, 0.5929, 0.6337, 0.638, 0.6488, 0.6388, 0.6719, 0.2317, 0.9309, 0.189, 0.9414, 0.1868, 0.9013, 0.2271, 0.8771, 0.2733, 0.9265, 0.2317, 0.9309, 0.2271, 0.8771, 0.2733, 0.8735, 0.106, 0.925, 0.06731, 0.8978, 0.08845, 0.8542, 0.1215, 0.8889, 0.06731, 0.8978, 0.02432, 0.8774, 0.04466, 0.829, 0.08845, 0.8542, 0.2811, 0.7291, 0.2818, 0.7241, 0.376, 0.74, 0.3747, 0.7446, 0.4932, 0.742, 0.49, 0.7514, 0.4374, 0.7317, 0.4401, 0.7233, 0.2264, 0.724, 0.227, 0.7178, 0.2818, 0.7241, 0.2811, 0.7291, 0.1698, 0.7233, 0.1702, 0.7173, 0.227, 0.7178, 0.2264, 0.724, 0.4401, 0.7233, 0.4374, 0.7317, 0.382, 0.7198, 0.3842, 0.713, 0.189, 0.9414, 0.1794, 0.9889, 0.09776, 0.9777, 0.106, 0.925, 0.06731, 0.8978, 0.0527, 0.9668, 0.00473, 0.9582, 0.02432, 0.8774, 0.2317, 0.9309, 0.2263, 0.9912, 0.1794, 0.9889, 0.189, 0.9414, 0.2733, 0.9265, 0.2733, 0.9959, 0.2263, 0.9912, 0.2317, 0.9309, 0.106, 0.925, 0.09776, 0.9777, 0.0527, 0.9668, 0.06731, 0.8978, 0.2845, 0.7017, 0.2818, 0.7241, 0.227, 0.7178, 0.2301, 0.6914, 0.49, 0.7514, 0.4817, 0.7768, 0.4306, 0.7551, 0.4374, 0.7317, 0.4374, 0.7317, 0.4306, 0.7551, 0.376, 0.74, 0.382, 0.7198, 0.2301, 0.6914, 0.227, 0.7178, 0.1702, 0.7173, 0.1731, 0.6883, 0.382, 0.7198, 0.376, 0.74, 0.2818, 0.7241, 0.2845, 0.7017, 0.3842, 0.713, 0.382, 0.7198, 0.2845, 0.7017, 0.2855, 0.694, 0.4288, 0.7605, 0.4306, 0.7551, 0.4817, 0.7768, 0.4799, 0.7821, 0.2855, 0.694, 0.2845, 0.7017, 0.2301, 0.6914, 0.2312, 0.6819, 0.2312, 0.6819, 0.2301, 0.6914, 0.1731, 0.6883, 0.1744, 0.6775, 0.3747, 0.7446, 0.376, 0.74, 0.4306, 0.7551, 0.4288, 0.7605, 0.7154, 0.6517, 0.7601, 0.5989, 0.8209, 0.6294, 0.7537, 0.7298, 0.6703, 0.6325, 0.6618, 0.5947, 0.6891, 0.5917, 0.7047, 0.6286, 0.638, 0.6488, 0.6356, 0.6081, 0.6618, 0.5947, 0.6703, 0.6325, 0.7047, 0.6286, 0.6891, 0.5917, 0.7175, 0.5612, 0.7425, 0.5856, 0.5681, 0.6065, 0.5838, 0.5754, 0.6029, 0.5971, 0.5929, 0.6337, 0.5361, 0.5958, 0.5572, 0.5684, 0.5838, 0.5754, 0.5681, 0.6065, 0.5929, 0.6337, 0.6029, 0.5971, 0.6356, 0.6081, 0.638, 0.6488, 0.356, 0.5591, 0.3787, 0.5923, 0.3571, 0.6071, 0.3228, 0.5795, 0.4386, 0.6005, 0.4086, 0.6238, 0.3927, 0.607, 0.4124, 0.586, 0.4086, 0.6238, 0.385, 0.6424, 0.3712, 0.6273, 0.3927, 0.607, 0.3927, 0.607, 0.3712, 0.6273, 0.3571, 0.6071, 0.3787, 0.5923, 0.4124, 0.586, 0.3927, 0.607, 0.3787, 0.5923, 0.3983, 0.5585, 0.3985, 0.6817, 0.385, 0.6424, 0.4086, 0.6238, 0.4332, 0.6519, 0.3194, 0.6286, 0.3571, 0.6071, 0.3712, 0.6273, 0.3445, 0.6471, 0.3445, 0.6471, 0.3712, 0.6273, 0.385, 0.6424, 0.3585, 0.6715, 0.1376, 0.5792, 0.1359, 0.6175, 0.1265, 0.6183, 0.1286, 0.5799, 0.5553, 0.4286, 0.5246, 0.4448, 0.5127, 0.397, 0.5248, 0.3868, 0.1417, 0.6596, 0.1417, 0.7019, 0.132, 0.7026, 0.1317, 0.6602, 0.105, 0.7016, 0.1037, 0.6612, 0.1132, 0.6607, 0.1149, 0.7011, 0.1037, 0.6612, 0.1004, 0.6199, 0.11, 0.6196, 0.1132, 0.6607, 0.5435, 0.3439, 0.5426, 0.3636, 0.5062, 0.3626, 0.5844, 0.3783, 0.58, 0.405, 0.5368, 0.3776, 0.5426, 0.3636, 0.4957, 0.4404, 0.4679, 0.4234, 0.4839, 0.3933, 0.4981, 0.3988, 0.4679, 0.4234, 0.4293, 0.373, 0.463, 0.3527, 0.4839, 0.3933, 0.5127, 0.397, 0.4981, 0.3988, 0.5062, 0.3626, 0.4839, 0.3933, 0.463, 0.3527, 0.5062, 0.3626, 0.5368, 0.3776, 0.5248, 0.3868, 0.5062, 0.3626, 0.1359, 0.6175, 0.1417, 0.6596, 0.1317, 0.6602, 0.1265, 0.6183, 0.58, 0.405, 0.5553, 0.4286, 0.5248, 0.3868, 0.5368, 0.3776, 0.5062, 0.3626, 0.5248, 0.3868, 0.5127, 0.397, 0.02383, 0.7051, 0.0208, 0.6649, 0.1037, 0.6612, 0.105, 0.7016, 0.04497, 0.5823, 0.08003, 0.5428, 0.1198, 0.5399, 0.1057, 0.5831, 0.05455, 0.7409, 0.02383, 0.7051, 0.105, 0.7016, 0.1177, 0.7351, 0.0208, 0.6649, 0.02179, 0.6209, 0.1004, 0.6199, 0.1037, 0.6612, 0.08003, 0.5428, 0.09905, 0.4363, 0.1309, 0.4497, 0.1198, 0.5399, 0.1257, 0.5401, 0.1367, 0.4487, 0.1487, 0.452, 0.1367, 0.5371, 0.1132, 0.6607, 0.11, 0.6196, 0.1265, 0.6183, 0.1317, 0.6602, 0.1258, 0.7334, 0.1149, 0.7011, 0.132, 0.7026, 0.1409, 0.7361, 0.1137, 0.5838, 0.1257, 0.5401, 0.1367, 0.5371, 0.1286, 0.5799, 0.1149, 0.7011, 0.1132, 0.6607, 0.1317, 0.6602, 0.132, 0.7026, 0.1198, 0.5399, 0.1309, 0.4497, 0.1367, 0.4487, 0.1257, 0.5401, 0.1496, 0.736, 0.1608, 0.7788, 0.1533, 0.7805, 0.1409, 0.7361, 0.1057, 0.5831, 0.1198, 0.5399, 0.1257, 0.5401, 0.1137, 0.5838, 0.1561, 0.4545, 0.1441, 0.5369, 0.1367, 0.5371, 0.1487, 0.452, 0.1177, 0.7351, 0.105, 0.7016, 0.1149, 0.7011, 0.1258, 0.7334, 0.1367, 0.7768, 0.1177, 0.7351, 0.1258, 0.7334, 0.1423, 0.7771, 0.1417, 0.7019, 0.1496, 0.736, 0.1409, 0.7361, 0.132, 0.7026, 0.1423, 0.7771, 0.1258, 0.7334, 0.1409, 0.7361, 0.1533, 0.7805, 0.09909, 0.7805, 0.05455, 0.7409, 0.1177, 0.7351, 0.1367, 0.7768, 0.5804, 0.3439, 0.5844, 0.3783, 0.5426, 0.3636, 0.5435, 0.3439, 0.1004, 0.6199, 0.1057, 0.5831, 0.1137, 0.5838, 0.11, 0.6196, 0.11, 0.6196, 0.1137, 0.5838, 0.1286, 0.5799, 0.1265, 0.6183, 0.02179, 0.6209, 0.04497, 0.5823, 0.1057, 0.5831, 0.1004, 0.6199, 0.5246, 0.4448, 0.4957, 0.4404, 0.4981, 0.3988, 0.5127, 0.397, 0.1441, 0.5369, 0.1376, 0.5792, 0.1286, 0.5799, 0.1367, 0.5371, 0.5062, 0.3626, 0.4981, 0.3988, 0.4839, 0.3933, 0.5062, 0.3626, 0.5426, 0.3636, 0.5368, 0.3776, 0.1087, 0.3829, 0.1005, 0.378, 0.1165, 0.3405, 0.1251, 0.3457, 0.4459, 0.5514, 0.4766, 0.5092, 0.4889, 0.5194, 0.4768, 0.5677, 0.1505, 0.3083, 0.1412, 0.3031, 0.1615, 0.263, 0.1703, 0.2682, 0.1353, 0.2512, 0.1445, 0.2563, 0.1239, 0.294, 0.1151, 0.289, 0.1151, 0.289, 0.1239, 0.294, 0.1015, 0.3314, 0.0925, 0.3267, 0.4578, 0.4659, 0.4954, 0.4848, 0.4586, 0.4858, 0.4165, 0.5006, 0.4586, 0.4858, 0.4646, 0.4999, 0.421, 0.5276, 0.5059, 0.5633, 0.5035, 0.5213, 0.5179, 0.5158, 0.534, 0.5461, 0.534, 0.5461, 0.5179, 0.5158, 0.5389, 0.4748, 0.573, 0.4952, 0.4889, 0.5194, 0.4954, 0.4848, 0.5035, 0.5213, 0.5179, 0.5158, 0.4954, 0.4848, 0.5389, 0.4748, 0.4646, 0.4999, 0.4954, 0.4848, 0.4766, 0.5092, 0.1251, 0.3457, 0.1165, 0.3405, 0.1412, 0.3031, 0.1505, 0.3083, 0.421, 0.5276, 0.4646, 0.4999, 0.4766, 0.5092, 0.4459, 0.5514, 0.4954, 0.4848, 0.4889, 0.5194, 0.4766, 0.5092, 0.05988, 0.2096, 0.1353, 0.2512, 0.1151, 0.289, 0.03806, 0.2464, 0.02212, 0.3363, 0.08015, 0.3641, 0.07324, 0.4118, 0.03682, 0.3903, 0.1059, 0.1901, 0.1632, 0.2253, 0.1353, 0.2512, 0.05988, 0.2096, 0.03806, 0.2464, 0.1151, 0.289, 0.0925, 0.3267, 0.01827, 0.2887, 0.03682, 0.3903, 0.07324, 0.4118, 0.04132, 0.5028, 0.004759, 0.5005, 0.07901, 0.4144, 0.08799, 0.4224, 0.05934, 0.509, 0.04639, 0.5065, 0.1239, 0.294, 0.1412, 0.3031, 0.1165, 0.3405, 0.1015, 0.3314, 0.1701, 0.2308, 0.1857, 0.2353, 0.1615, 0.263, 0.1445, 0.2563, 0.08809, 0.3673, 0.1005, 0.378, 0.08799, 0.4224, 0.07901, 0.4144, 0.1445, 0.2563, 0.1615, 0.263, 0.1412, 0.3031, 0.1239, 0.294, 0.07324, 0.4118, 0.07901, 0.4144, 0.04639, 0.5065, 0.04132, 0.5028, 0.194, 0.2396, 0.1857, 0.2353, 0.2184, 0.199, 0.2247, 0.2041, 0.08015, 0.3641, 0.08809, 0.3673, 0.07901, 0.4144, 0.07324, 0.4118, 0.06749, 0.51, 0.05934, 0.509, 0.08799, 0.4224, 0.09491, 0.4261, 0.1632, 0.2253, 0.1701, 0.2308, 0.1445, 0.2563, 0.1353, 0.2512, 0.2009, 0.1947, 0.2064, 0.197, 0.1701, 0.2308, 0.1632, 0.2253, 0.1703, 0.2682, 0.1615, 0.263, 0.1857, 0.2353, 0.194, 0.2396, 0.2064, 0.197, 0.2184, 0.199, 0.1857, 0.2353, 0.1701, 0.2308, 0.1669, 0.1735, 0.2009, 0.1947, 0.1632, 0.2253, 0.1059, 0.1901, 0.4205, 0.4659, 0.4578, 0.4659, 0.4586, 0.4858, 0.4165, 0.5006, 0.0925, 0.3267, 0.1015, 0.3314, 0.08809, 0.3673, 0.08015, 0.3641, 0.1015, 0.3314, 0.1165, 0.3405, 0.1005, 0.378, 0.08809, 0.3673, 0.01827, 0.2887, 0.0925, 0.3267, 0.08015, 0.3641, 0.02212, 0.3363, 0.4768, 0.5677, 0.4889, 0.5194, 0.5035, 0.5213, 0.5059, 0.5633, 0.09491, 0.4261, 0.08799, 0.4224, 0.1005, 0.378, 0.1087, 0.3829, 0.4954, 0.4848, 0.5179, 0.5158, 0.5035, 0.5213, 0.4954, 0.4848, 0.4646, 0.4999, 0.4586, 0.4858])
me_cube_000.use_remesh_preserve_volume = False
me_cube_000.use_remesh_preserve_attributes = False
me_cube_000.use_mirror_x = True
me_cube_000.update()
arm_armature_001 = bpy.data.armatures.new('Armature.001')  # bones are not reproduced

# ---- objects
ob_armature = bpy.data.objects.new('Armature', arm_armature_001)
ob_chest_1 = bpy.data.objects.new('Chest_1', me_cube_005)
ob_helmet_1 = bpy.data.objects.new('Helmet_1', me_cube_003)
ob_sword_small = bpy.data.objects.new('Sword_Small', me_plane)
ob_sword_big = bpy.data.objects.new('Sword_Big', me_plane_002)
ob_stick_1 = bpy.data.objects.new('Stick_1', me_plane_001)
ob_henry = bpy.data.objects.new('Henry', me_cube_000)

# ---- transforms, parenting, visibility, modifiers, constraints
ob_armature.location = (3.422e-11, 0.0008682, 0.5283)
ob_armature.scale = (0.15, 0.15, 0.15)
ob_armature.hide_render = True
ob_armature.show_in_front = True
ob_armature.lineart.crease_threshold = 0.0
ob_chest_1.parent = ob_armature
ob_chest_1.matrix_parent_inverse = Matrix(((1.0, 1.064e-06, -3.725e-09, 0.2794), (5.329e-15, 0.004229, 1.0, -7.204), (1.064e-06, -1.0, 0.004229, 0.5525), (0.0, 0.0, 0.0, 1.0)))
ob_chest_1.location = (0.0, 0.0, 6.699)
ob_chest_1.scale = (2.762, 1.0, 1.0)
ob_chest_1.lineart.crease_threshold = 0.0
ob_helmet_1.parent = ob_armature
ob_helmet_1.matrix_parent_inverse = Matrix(((-1.0, 6.274e-07, 2.421e-08, -0.3004), (-3.55e-15, -0.03805, 0.9993, -11.23), (6.278e-07, 0.9993, 0.03805, -0.7092), (0.0, 0.0, 0.0, 1.0)))
ob_helmet_1.location = (-0.3004, -0.06731, 10.33)
ob_helmet_1.scale = (2.452, 2.452, 2.452)
ob_helmet_1.lineart.crease_threshold = 0.0
ob_sword_small.parent = ob_armature
ob_sword_small.matrix_parent_inverse = Matrix(((-0.3442, -0.9018, -0.2613, 0.7401), (0.7717, -0.1132, -0.6259, 3.323), (0.5348, -0.4171, 0.7348, -0.4085), (0.0, 0.0, 0.0, 1.0)))
ob_sword_small.location = (-2.558, 1.042, 2.952)
ob_sword_small.scale = (1.0, 1.0, 1.0)
ob_sword_small.hide_render = True
ob_sword_small.lineart.crease_threshold = 0.0
ob_sword_big.parent = ob_armature
ob_sword_big.matrix_parent_inverse = Matrix(((-0.3442, -0.9018, -0.2613, 0.7401), (0.7717, -0.1132, -0.6259, 3.323), (0.5348, -0.4171, 0.7348, -0.4085), (0.0, 0.0, 0.0, 1.0)))
ob_sword_big.location = (-2.662, 0.9417, 3.172)
ob_sword_big.scale = (1.121, 1.121, 1.121)
ob_sword_big.hide_render = True
ob_sword_big.lineart.crease_threshold = 0.0
ob_stick_1.parent = ob_armature
ob_stick_1.matrix_parent_inverse = Matrix(((-0.3442, -0.9018, -0.2613, 0.7401), (0.7717, -0.1132, -0.6259, 3.323), (0.5348, -0.4171, 0.7348, -0.4085), (0.0, 0.0, 0.0, 1.0)))
ob_stick_1.location = (-2.758, -1.058, 3.652)
ob_stick_1.hide_render = True
ob_stick_1.lineart.crease_threshold = 0.0
ob_henry.parent = ob_armature
ob_henry.matrix_parent_inverse = Matrix(((1.0, 0.0, 0.0, -3.422e-11), (0.0, 1.0, 0.0, -0.3709), (0.0, 0.0, 1.0, -3.516), (0.0, 0.0, 0.0, 1.0)))
ob_henry.location = (0.0, 0.0, 0.0)
ob_henry.hide_render = True
ob_henry.lineart.crease_threshold = 0.0
ob_henry.use_mesh_mirror_x = True
_vg = ob_henry.vertex_groups.new(name='Belly')
for _i, _w in zip([66, 67, 69, 70, 72, 73, 74, 75, 76, 78, 80, 81, 91, 104, 107, 109, 110, 111, 112, 113, 114, 115, 116, 117, 118, 119, 120, 121, 122, 123, 124, 125, 126, 127, 147, 148, 150, 151, 152, 153, 155, 156, 157, 158, 159, 160, 161, 162, 163, 165, 167, 168, 204, 207, 209, 210, 211, 212, 213, 214, 215, 216, 217, 218, 219, 220, 221, 222, 223, 224, 225, 226, 227, 228, 229, 230, 231, 232, 233, 234, 235, 236, 237, 238, 257, 258, 260, 261, 262, 264, 265, 266, 267, 268, 269, 270, 271, 272, 274, 276, 278, 283, 284, 285, 286, 288, 290, 293, 294, 298, 304, 305, 310, 312, 314, 316, 319, 322, 323, 324, 325, 327, 329, 332, 333, 342, 343], [0.5751, 0.4076, 0.2691, 0.1091, 0.0751, 0.0, 0.0, 0.0, 0.0, 0.0, 0.03176, 0.0, 0.0, 0.009223, 0.008275, 0.07739, 0.0, 0.0, 0.3469, 0.4269, 0.1402, 0.329, 0.6189, 0.6668, 0.5593, 0.6227, 0.4181, 0.324, 0.3888, 0.2936, 0.3415, 0.3234, 0.4685, 0.329, 0.5751, 0.4076, 0.2691, 0.0, 0.1091, 0.6945, 0.2886, 0.002826, 0.0751, 0.0, 0.0, 0.0, 0.0, 0.0, 0.0, 0.0, 0.03176, 0.0, 0.009223, 0.008275, 0.07739, 0.009381, 0.1118, 0.0, 0.0, 0.0, 0.3469, 0.3791, 0.4269, 0.1402, 0.329, 0.7753, 0.6189, 0.6668, 0.5593, 0.7425, 0.5618, 0.6227, 0.4181, 0.4268, 0.324, 0.3888, 0.2936, 0.7767, 0.3415, 0.3234, 0.4685, 0.7322, 0.286, 0.329, 0.0, 0.009381, 0.0, 0.2691, 0.1091, 0.0, 0.0, 0.2691, 0.0, 0.1091, 0.009381, 0.0, 0.0, 0.0, 0.0, 0.0, 0.0, 0.0, 0.0, 0.0, 0.0, 0.0, 0.0, 0.0, 0.0, 0.009381, 0.0, 0.0, 0.0, 0.0, 0.0, 0.0, 0.0, 0.0, 0.0, 0.0, 0.0, 0.0, 0.0, 0.0, 0.0, 0.0, 0.0]): _vg.add([_i], _w, 'REPLACE')
_vg = ob_henry.vertex_groups.new(name='Chest')
for _i, _w in zip([65, 66, 67, 68, 70, 71, 82, 83, 91, 92, 93, 109, 110, 146, 147, 148, 149, 151, 152, 153, 154, 155, 156, 169, 170, 171, 172, 175, 176, 186, 187, 201, 209, 211, 212, 214, 257, 259, 260, 262, 263, 264, 267, 268, 271, 309, 319], [0.119, 0.2617, 0.1233, 0.1339, 0.07517, 0.07312, 0.1068, 0.05105, 0.02108, 2.961e-05, 0.0003023, 0.2827, 0.2897, 0.119, 0.2617, 0.1233, 0.1339, 0.01584, 0.07517, 0.0781, 0.5287, 0.1177, 0.5186, 0.1068, 0.05105, 0.2257, 0.1591, 0.0888, 0.03183, 2.961e-05, 0.0003023, 0.02337, 0.2827, 0.5385, 0.2897, 0.4717, 0.01584, 0.07312, 0.02108, 0.07517, 0.07312, 0.02108, 0.01584, 0.07517, 0.01584, 0.07312, 0.02108]): _vg.add([_i], _w, 'REPLACE')
_vg = ob_henry.vertex_groups.new(name='Neck')
for _i, _w in zip([0, 1, 2, 3, 4, 5, 7, 8, 9, 10, 11, 12, 13, 15, 16, 17, 18, 19, 20, 21, 22, 23, 24, 25, 26, 27, 28, 30, 31, 34, 35, 36, 37, 38, 39, 40, 42, 44, 45, 46, 48, 49, 50, 51, 52, 53, 54, 55, 56, 57, 58, 59, 60, 61, 62, 63, 64, 65, 68, 69, 71, 82, 83, 84, 85, 86, 87, 88, 89, 90, 91, 92, 93, 94, 95, 96, 97, 98, 99, 100, 101, 102, 109, 110, 111, 146, 149, 150, 151, 154, 156, 169, 170, 171, 172, 173, 174, 175, 176, 177, 178, 179, 180, 181, 182, 183, 184, 185, 186, 187, 188, 189, 190, 191, 192, 194, 195, 196, 197, 198, 199, 200, 201, 202, 209, 210, 211, 212, 213, 214, 257, 258, 259, 260, 261, 263, 264, 265, 266, 267, 269, 270, 271, 285, 295, 298, 306, 309, 319, 324, 334, 344], [0.0, 0.0, 0.0, 0.0, 0.0, 0.0, 0.0, 0.0, 0.0, 0.0, 0.0, 0.0, 0.0, 0.0, 0.0, 0.0, 0.0, 0.0, 0.0, 0.0, 0.0, 0.0, 0.0, 0.0, 0.0, 0.0, 0.0, 0.0, 0.0, 0.0, 0.0, 0.0, 0.0, 0.0, 0.0, 0.0, 0.0, 0.0, 0.0, 0.0, 0.0, 0.0, 0.0, 0.0, 0.0, 0.0, 0.0, 0.0, 0.0, 0.0, 0.0, 0.0, 0.0, 0.0, 0.0, 0.0, 0.0, 0.1591, 0.1274, 0.0, 0.0, 0.0, 0.2867, 0.0, 0.0, 0.0, 0.0, 0.0, 0.0, 0.0, 0.0, 0.1596, 0.1082, 0.0, 0.0, 0.0, 0.0, 0.0, 0.0, 0.0, 0.0, 0.0, 0.0, 0.0, 0.0, 0.1591, 0.1274, 0.0, 0.0, 0.1551, 0.1329, 0.0, 0.2867, 0.3434, 0.03085, 0.0, 0.0, 0.0, 0.0, 0.0, 0.0, 0.0, 0.0, 0.0, 0.0, 0.0, 0.0, 0.0, 0.1596, 0.1082, 0.0, 0.0, 0.0, 0.0, 0.0, 0.0, 0.0, 0.0, 0.0, 0.0, 0.0, 0.0, 0.0, 0.0, 0.0, 0.0, 0.0, 0.0, 0.0, 0.02724, 0.0, 0.0, 0.0, 0.0, 0.0, 0.0, 0.0, 0.0, 0.0, 0.0, 0.0, 0.0, 0.0, 0.0, 0.0, 0.0, 0.0, 0.0, 0.0, 0.0, 0.0, 0.0]): _vg.add([_i], _w, 'REPLACE')
_vg = ob_henry.vertex_groups.new(name='Head')
for _i, _w in zip([0, 1, 2, 3, 4, 5, 6, 7, 8, 9, 10, 11, 12, 13, 14, 15, 16, 17, 18, 19, 20, 21, 22, 23, 24, 25, 26, 27, 28, 29, 30, 31, 32, 33, 34, 35, 36, 37, 38, 39, 40, 41, 42, 43, 44, 45, 46, 47, 48, 49, 50, 51, 52, 53, 54, 55, 56, 57, 58, 59, 60, 61, 62, 63, 64, 65, 67, 68, 71, 82, 83, 84, 85, 86, 87, 88, 89, 90, 91, 92, 93, 94, 95, 96, 97, 98, 99, 100, 101, 102, 109, 110, 146, 148, 149, 151, 154, 155, 156, 169, 170, 171, 172, 173, 174, 175, 176, 177, 178, 179, 180, 181, 182, 183, 184, 185, 186, 187, 188, 189, 190, 191, 192, 193, 194, 195, 196, 197, 198, 199, 200, 201, 202, 209, 211, 212, 214, 257, 259, 260, 263, 264, 267, 271, 272, 277, 282, 288, 305, 309, 310, 315, 319, 321, 327, 343], [1.0, 1.0, 1.0, 1.0, 1.0, 1.0, 1.0, 1.0, 1.0, 1.0, 1.0, 1.0, 1.0, 1.0, 1.0, 1.0, 1.0, 1.0, 1.0, 1.0, 1.0, 1.0, 1.0, 1.0, 1.0, 1.0, 1.0, 1.0, 1.0, 1.0, 1.0, 1.0, 1.0, 1.0, 1.0, 1.0, 1.0, 1.0, 1.0, 1.0, 1.0, 1.0, 1.0, 1.0, 1.0, 1.0, 1.0, 1.0, 1.0, 1.0, 1.0, 1.0, 1.0, 1.0, 1.0, 1.0, 1.0, 1.0, 1.0, 1.0, 1.0, 1.0, 1.0, 1.0, 1.0, 0.0, 0.0, 0.0, 0.0, 0.1083, 0.0, 0.4736, 0.6589, 0.9588, 0.9108, 0.9179, 0.8512, 0.8694, 0.0, 0.0, 0.1004, 0.7684, 0.9243, 0.9289, 0.8788, 0.9463, 0.9486, 0.7688, 0.7948, 0.8234, 0.0, 0.0, 0.0, 0.0, 0.0, 0.0, 0.0, 0.0, 0.0, 0.1083, 0.0, 0.0, 0.02187, 0.4736, 0.6589, 0.6553, 0.5988, 0.9588, 0.9626, 0.9108, 0.9179, 0.9213, 0.8512, 0.8549, 0.8694, 0.8788, 0.0, 0.1004, 0.7684, 0.9542, 0.9243, 0.9289, 0.8788, 0.9639, 0.9669, 0.9463, 0.9516, 0.9486, 0.7688, 0.7661, 0.7948, 0.8313, 0.8234, 0.0, 0.0, 0.0, 0.0, 0.0, 0.0, 0.0, 0.0, 0.0, 0.0, 0.0, 0.0, 0.0, 0.0, 0.0, 0.0, 0.0, 0.0, 0.0, 0.0, 0.0, 0.0, 0.0]): _vg.add([_i], _w, 'REPLACE')
_vg = ob_henry.vertex_groups.new(name='UpperArm.L')
for _i, _w in zip([1, 2, 3, 4, 5, 9, 10, 11, 12, 16, 17, 19, 40, 51, 52, 54, 65, 66, 67, 68, 69, 70, 71, 74, 82, 83, 84, 85, 87, 88, 89, 90, 91, 92, 93, 94, 96, 97, 100, 101, 102, 109, 110, 111, 112, 113, 114, 115, 116, 117, 118, 119, 120, 121, 122, 123, 124, 125, 126, 127, 144, 146, 148, 150, 151, 153, 154, 155, 156, 157, 160, 166, 169, 171, 172, 173, 174, 176, 209, 211, 212, 213, 214, 215, 216, 218, 219, 221, 222, 223, 224, 225, 227, 228, 230, 231, 232, 233, 234, 235, 236, 237, 257, 258, 261, 262, 263, 264, 265, 266, 267, 270, 271, 272, 273, 274, 275, 276, 277, 278, 279, 281, 283, 284, 285, 286, 287, 288, 289, 290, 291, 292, 293, 294, 295, 296, 297, 298, 299, 300, 301, 302, 303, 304, 305, 306, 307, 308, 323, 324, 328, 333, 334, 342, 344, 345, 346], [0.0, 0.0, 0.0, 0.0, 0.0, 0.0, 0.0, 0.0, 0.0, 0.0, 0.0, 0.0, 0.0, 0.0, 0.0, 0.0, 0.0, 0.0, 0.0, 0.0, 0.0, 0.0, 0.08783, 0.0, 0.0, 0.0, 0.0, 0.0, 0.0, 0.0, 0.0, 0.0, 0.0288, 0.0, 0.0, 0.0, 0.0, 0.0, 0.0, 0.0, 0.0, 0.0, 0.0, 0.8118, 0.0, 0.0, 0.0, 0.005917, 0.0, 0.0, 0.0, 0.0, 0.0, 0.0, 0.0, 0.007381, 0.0, 0.0, 0.0, 0.0, 0.0, 0.0, 0.0, 0.0, 0.0, 0.0, 0.0, 0.0, 0.0, 0.0, 0.0, 0.0, 0.0, 0.0, 0.0, 0.0, 0.0, 0.0, 0.0, 0.0, 0.0, 0.0, 0.0, 0.0, 0.0, 0.0, 0.0, 0.0, 0.0, 0.0, 0.0, 0.0, 0.0, 0.0, 0.0, 0.0, 0.0, 0.0, 0.0, 0.0, 0.0, 0.0, 0.2939, 0.3507, 0.0, 0.0, 0.08783, 0.0288, 0.8118, 0.0, 0.0, 0.0, 0.2939, 0.2605, 0.5479, 0.2206, 0.5085, 0.05582, 0.03725, 0.04812, 0.01877, 0.5095, 0.5212, 0.5433, 0.8774, 0.9051, 0.9177, 0.329, 0.6722, 0.294, 0.5905, 0.5881, 0.4344, 0.4604, 0.8225, 0.806, 0.8339, 0.3507, 0.3351, 0.03022, 0.7866, 0.5129, 0.708, 0.3928, 0.05198, 0.7827, 0.546, 0.7169, 0.0, 0.0, 0.0, 0.0, 0.0, 0.0, 0.0, 0.0, 0.0]): _vg.add([_i], _w, 'REPLACE')
_vg = ob_henry.vertex_groups.new(name='LowerArm.L')
for _i, _w in zip([12, 17, 65, 66, 67, 69, 70, 71, 74, 75, 84, 91, 92, 94, 100, 102, 109, 110, 111, 112, 113, 114, 116, 117, 118, 119, 120, 121, 122, 124, 125, 126, 127, 257, 258, 261, 262, 263, 264, 265, 271, 272, 273, 274, 275, 276, 277, 278, 279, 280, 281, 282, 283, 284, 285, 286, 287, 288, 289, 290, 291, 292, 293, 294, 295, 296, 297, 298, 299, 300, 301, 302, 303, 304, 305, 306, 307, 308], [0.0, 0.0, 0.0, 0.0, 0.0, 0.0, 0.0, 0.0, 0.0, 0.0, 0.0, 0.0, 0.0, 0.0, 0.0, 0.0, 0.0, 0.0, 0.0, 0.0, 0.0, 0.0, 0.0, 0.0, 0.0, 0.0, 0.0, 0.0, 0.0, 0.0, 0.0, 0.0, 0.0, 0.0, 0.0, 0.0, 0.0, 0.0, 0.0, 0.0, 0.0, 0.6914, 0.4459, 0.7437, 0.4859, 0.9355, 0.9551, 0.9439, 0.9644, 0.9951, 0.4893, 0.979, 0.09192, 0.05585, 0.1025, 0.09727, 0.07408, 0.4801, 0.3187, 0.6553, 0.4004, 0.4096, 0.3958, 0.1643, 0.1621, 0.1797, 0.1604, 0.0, 0.6474, 0.9567, 0.03547, 0.4606, 0.2514, 0.5873, 0.944, 0.125, 0.4279, 0.2371]): _vg.add([_i], _w, 'REPLACE')
_vg = ob_henry.vertex_groups.new(name='UpperArm.R.001')
for _i, _w in zip([146, 147, 148, 149, 150, 151, 152, 153, 155, 169, 170, 174, 186, 187, 188, 209, 210, 211, 212, 213, 214, 217, 218, 219, 221, 222, 223, 226, 227, 229, 230, 231, 233, 234, 235, 238, 259, 260, 266, 267, 268, 269, 270, 309, 310, 311, 312, 313, 314, 315, 316, 317, 319, 320, 322, 323, 324, 325, 326, 327, 328, 329, 330, 331, 332, 333, 334, 335, 336, 337, 338, 339, 340, 341, 342, 343, 344, 345, 346], [0.1157, 0.1797, 0.2007, 0.09423, 0.6178, 0.8958, 0.5564, 0.03498, 0.06122, 0.04472, 0.04522, 0.01651, 0.187, 0.09437, 0.0187, 0.1846, 0.8246, 0.02406, 0.2009, 0.8188, 0.04084, 0.03782, 0.06215, 0.005917, 0.07393, 0.1612, 0.06304, 0.1319, 0.006207, 0.05253, 0.07253, 0.01392, 0.05785, 0.1325, 0.0536, 0.1052, 0.8868, 0.9384, 0.6178, 0.8958, 0.5564, 0.8246, 0.8188, 0.8868, 0.2605, 0.5479, 0.2206, 0.5085, 0.05582, 0.03725, 0.04812, 0.01877, 0.9384, 0.5095, 0.5212, 0.5433, 0.8774, 0.8793, 0.9177, 0.329, 0.6722, 0.294, 0.5905, 0.5881, 0.4344, 0.4604, 0.8225, 0.8033, 0.8339, 0.3351, 0.03022, 0.776, 0.5129, 0.7078, 0.3928, 0.05198, 0.7827, 0.546, 0.7169]): _vg.add([_i], _w, 'REPLACE')
_vg = ob_henry.vertex_groups.new(name='LowerArm.R.001')
for _i, _w in zip([147, 148, 150, 152, 210, 213, 218, 221, 222, 230, 234, 266, 268, 269, 270, 310, 311, 312, 313, 314, 315, 316, 317, 318, 320, 321, 322, 323, 324, 325, 326, 327, 328, 329, 330, 331, 332, 333, 334, 335, 336, 337, 338, 339, 340, 341, 342, 343, 344, 345, 346], [0.005822, 0.009442, 0.0, 0.0, 0.004906, 0.0005728, 0.0, 0.0, 0.0, 0.0, 0.0, 0.0, 0.0, 0.004906, 0.0005728, 0.6964, 0.4459, 0.7437, 0.4859, 0.9355, 0.9551, 0.9439, 0.9644, 0.9951, 0.4893, 0.979, 0.1573, 0.0, 0.0, 0.0, 0.0, 0.6126, 0.3187, 0.6553, 0.4004, 0.4096, 0.4824, 0.4168, 0.1621, 0.1792, 0.1604, 0.6474, 0.9567, 0.0, 0.4606, 0.2514, 0.5873, 0.944, 0.0, 0.4279, 0.2428]): _vg.add([_i], _w, 'REPLACE')
_vg = ob_henry.vertex_groups.new(name='UpperLeg.L')
for _i, _w in zip([72, 73, 74, 75, 76, 77, 78, 79, 80, 81, 103, 104, 105, 106, 107, 108, 112, 113, 114, 115, 116, 117, 118, 119, 120, 121, 122, 123, 124, 125, 126, 127, 129, 133, 136, 137, 139, 158, 161, 162, 167, 204, 215, 216, 220, 221, 224, 225, 227, 228, 232, 233, 236, 237, 272, 276, 278, 288, 294, 305], [0.3974, 0.7019, 0.8877, 0.8359, 0.3302, 0.2697, 0.7561, 0.6743, 0.3184, 0.5282, 0.0, 0.0, 0.0, 0.0, 0.0, 0.0, 0.2963, 0.1656, 0.4079, 0.04329, 0.3948, 0.07704, 0.02033, 0.1859, 0.2906, 0.1049, 0.1331, 0.05576, 0.4266, 0.1169, 0.0, 0.1201, 0.01717, 0.01156, 0.0, 0.0, 0.0, 0.01282, 0.1293, 0.06738, 0.0, 0.0, 0.0, 0.3348, 0.0156, 0.0, 0.0, 0.1461, 0.0, 0.2902, 0.0, 0.0, 0.0, 0.09103, 0.02011, 6.61e-05, 0.0, 0.00931, 1.533e-05, 0.0]): _vg.add([_i], _w, 'REPLACE')
_vg = ob_henry.vertex_groups.new(name='LowerLeg.L')
for _i, _w in zip([72, 73, 74, 75, 76, 77, 78, 79, 80, 81, 103, 104, 105, 106, 107, 108, 112, 113, 114, 115, 122, 123, 128, 129, 130, 131, 132, 133, 134, 135, 136, 137, 138, 139, 140, 141, 142, 143, 144, 145, 161, 162], [0.1176, 0.0846, 0.06168, 0.07186, 0.829, 0.7505, 0.283, 0.2947, 0.7546, 0.3027, 0.8376, 0.8202, 0.7541, 0.7568, 0.7404, 0.8785, 0.002681, 0.0005748, 0.01836, 0.03668, 0.01059, 0.02359, 0.223, 0.8651, 0.7295, 0.4509, 0.7366, 0.7992, 0.1487, 0.01375, 0.008387, 0.07796, 0.09174, 0.09586, 0.05894, 0.804, 0.4209, 0.2971, 0.5636, 0.7438, 0.06255, 0.04298]): _vg.add([_i], _w, 'REPLACE')
_vg = ob_henry.vertex_groups.new(name='Foot.L')
for _i, _w in zip([76, 80, 103, 104, 106, 107, 108, 128, 129, 130, 131, 132, 133, 134, 135, 136, 137, 138, 139, 140, 141, 142, 143, 144, 145, 204], [0.005323, 0.008351, 0.0, 0.0, 0.02634, 0.0, 0.0, 0.06342, 0.0, 0.2098, 0.0, 0.1283, 0.1232, 0.8475, 0.9674, 0.9703, 0.9204, 0.9059, 0.902, 0.9398, 0.1507, 0.5732, 0.6945, 0.2163, 0.2355, 0.0]): _vg.add([_i], _w, 'REPLACE')
_vg = ob_henry.vertex_groups.new(name='UpperLeg.R.001')
for _i, _w in zip([73, 112, 120, 124, 157, 158, 159, 160, 161, 162, 163, 164, 165, 166, 167, 168, 203, 204, 205, 206, 207, 208, 215, 216, 217, 218, 219, 220, 227, 228, 229, 230, 231, 232, 233, 234, 235, 236, 237, 238, 240, 244], [0.01282, 0.03463, 0.03608, 0.04152, 0.6284, 0.7694, 0.885, 0.8364, 0.08546, 0.1792, 0.1287, 0.2165, 0.6989, 0.6743, 0.09468, 0.5913, 0.03506, 0.03603, 0.2285, 0.1984, 0.1988, 0.07239, 0.7594, 0.1971, 0.8708, 0.7899, 0.5437, 0.09799, 0.7496, 0.197, 0.8624, 0.7775, 0.5132, 0.09586, 0.6809, 0.6891, 0.3147, 0.07334, 0.1864, 0.794, 0.01717, 0.01156]): _vg.add([_i], _w, 'REPLACE')
_vg = ob_henry.vertex_groups.new(name='LowerLeg.R.001')
for _i, _w in zip([157, 158, 159, 160, 161, 162, 163, 164, 165, 166, 167, 168, 203, 204, 205, 206, 207, 208, 215, 217, 218, 219, 230, 231, 239, 240, 241, 242, 243, 244, 245, 246, 247, 248, 249, 250, 251, 252, 253, 254, 255, 256], [0.1176, 0.0846, 0.06168, 0.07186, 0.06255, 0.04298, 0.829, 0.7505, 0.283, 0.2947, 0.7546, 0.3027, 0.8376, 0.8202, 0.7541, 0.7568, 0.7404, 0.8785, 0.002681, 0.0005748, 0.01836, 0.03668, 0.01059, 0.02359, 0.223, 0.8651, 0.7295, 0.4509, 0.7366, 0.7992, 0.1487, 0.01375, 0.008387, 0.07796, 0.09174, 0.09586, 0.05894, 0.804, 0.4209, 0.2971, 0.5636, 0.7438]): _vg.add([_i], _w, 'REPLACE')
_vg = ob_henry.vertex_groups.new(name='Foot.R.001')
for _i, _w in zip([113, 114, 121, 122, 124, 125, 127, 163, 167, 203, 204, 206, 208, 239, 240, 241, 242, 243, 244, 245, 246, 247, 248, 249, 250, 251, 252, 253, 254, 255, 256], [0.0, 0.0, 0.0, 0.0, 0.0, 0.0, 0.0, 0.005323, 0.008351, 0.1147, 0.09644, 0.02634, 0.03029, 0.771, 0.1001, 0.2615, 0.5385, 0.2397, 0.1641, 0.8475, 0.9674, 0.9703, 0.9204, 0.9059, 0.902, 0.9398, 0.1776, 0.573, 0.696, 0.4255, 0.2354]): _vg.add([_i], _w, 'REPLACE')
_vg = ob_henry.vertex_groups.new(name='Foot.L.001')
for _i, _w in zip([217, 218, 229, 230, 233, 234, 238], [0.0, 0.0, 0.0, 0.0, 0.0, 0.0, 0.0]): _vg.add([_i], _w, 'REPLACE')
_vg = ob_henry.vertex_groups.new(name='UpperArm.R')
for _i, _w in zip([65, 67, 69, 72, 75, 79, 82, 84, 85, 109, 110, 111, 112, 114, 115, 116, 117, 118, 120, 122, 123, 124, 125, 126, 146, 147, 148, 149, 150, 151, 152, 153, 154, 155, 156, 159, 169, 170, 171, 172, 173, 174, 176, 179, 180, 182, 184, 186, 187, 188, 191, 192, 198, 200, 202, 209, 210, 211, 212, 213, 214, 215, 216, 217, 218, 221, 222, 223, 224, 225, 226, 227, 228, 229, 230, 231, 232, 233, 234, 235, 236, 237, 238, 255, 257, 259, 260, 261, 265, 266, 267, 268, 269, 270, 271, 284, 285, 289, 294, 295, 304, 306, 307, 308, 309, 319, 325, 335, 339, 341], [0.0, 0.0, 0.0, 0.0, 0.0, 0.0, 0.0, 0.0, 0.0, 0.0, 0.0, 0.0, 0.0, 0.0, 0.0, 0.0, 0.0, 0.0, 0.0, 0.0, 0.0, 0.0, 0.0, 0.0, 0.0, 0.0, 0.0, 0.0, 0.0, 0.2939, 0.0, 0.0, 0.0, 0.0, 0.0, 0.0, 0.0, 0.0, 0.0, 0.0, 0.0, 0.0, 0.0, 0.0, 0.0, 0.0, 0.0, 0.0, 0.0, 0.0, 0.0, 0.0, 0.0, 0.0, 0.0, 0.0, 0.3507, 0.0, 0.0, 0.8118, 0.0, 0.0, 0.0, 0.0, 0.0, 0.0, 0.0, 0.0, 0.0, 0.0, 0.0, 0.0, 0.0, 0.0, 0.0, 0.007381, 0.0, 0.0, 0.0, 0.0, 0.0, 0.0, 0.0, 0.0, 0.0, 0.08783, 0.0288, 0.0, 0.0, 0.0, 0.2939, 0.0, 0.3507, 0.8118, 0.0, 0.0, 0.0, 0.0, 0.0, 0.0, 0.0, 0.0, 0.0, 0.0, 0.08783, 0.0288, 0.9051, 0.806, 0.7866, 0.708]): _vg.add([_i], _w, 'REPLACE')
_vg = ob_henry.vertex_groups.new(name='LowerArm.R')
for _i, _w in zip([146, 147, 148, 150, 151, 152, 159, 160, 173, 186, 188, 198, 202, 209, 210, 212, 213, 215, 217, 218, 221, 222, 223, 226, 227, 229, 230, 233, 234, 235, 238, 259, 260, 266, 267, 268, 269, 270, 309, 310, 319, 322, 323, 327, 332, 333, 339, 344, 346], [0.0, 0.0, 0.0, 0.0, 0.0, 0.0, 0.0, 0.0, 0.0, 0.0, 0.0, 0.0, 0.0, 0.0, 0.0, 0.0, 0.0, 0.0, 0.0, 0.0, 0.0, 0.0, 0.0, 0.0, 0.0, 0.0, 0.0, 0.0, 0.0, 0.0, 0.0, 0.0, 0.0, 0.0, 0.0, 0.0, 0.0, 0.0, 0.0, 0.6914, 0.0, 0.09192, 0.05585, 0.4801, 0.3958, 0.1643, 0.03547, 0.125, 0.2371]): _vg.add([_i], _w, 'REPLACE')
_vg = ob_henry.vertex_groups.new(name='UpperLeg.R')
for _i, _w in zip([80, 104, 112, 116, 120, 124, 157, 158, 159, 160, 161, 162, 163, 164, 165, 167, 168, 203, 204, 205, 206, 207, 208, 215, 216, 217, 218, 219, 220, 221, 222, 223, 224, 225, 226, 227, 228, 229, 230, 231, 232, 233, 234, 235, 236, 237, 238, 247, 248, 250, 310, 314, 316, 327, 333, 343], [0.0, 0.0, 0.0, 0.0, 0.0, 0.0, 0.3974, 0.7019, 0.8877, 0.8359, 0.1293, 0.06738, 0.3302, 0.2697, 0.7561, 0.3184, 0.5282, 0.0, 0.0, 0.0, 0.0, 0.0, 0.0, 0.2963, 0.3348, 0.1656, 0.4079, 0.04329, 0.0156, 0.3948, 0.07704, 0.02033, 0.0, 0.1461, 0.1859, 0.2906, 0.2902, 0.1049, 0.1331, 0.05576, 0.0, 0.4266, 0.1169, 0.0, 0.0, 0.09103, 0.1201, 0.0, 0.0, 0.0, 0.02011, 6.61e-05, 0.0, 0.00931, 1.533e-05, 0.0]): _vg.add([_i], _w, 'REPLACE')
_vg = ob_henry.vertex_groups.new(name='LowerArm.L.001')
for _i, _w in zip([69, 70, 114, 116, 117, 122, 125, 261, 262, 283, 284, 285, 286, 287, 293, 294, 296, 301, 306, 308], [0.0, 0.0, 0.0, 0.0, 0.0, 0.0, 0.0, 0.0, 0.0, 0.1573, 0.0, 0.0, 0.0, 0.0, 0.4824, 0.4168, 0.1792, 0.0, 0.0, 0.2428]): _vg.add([_i], _w, 'REPLACE')
_vg = ob_henry.vertex_groups.new(name='Foot.R')
for _i, _w in zip([104, 203, 204, 207, 208, 239, 240, 241, 242, 243, 244, 252, 253, 254, 255, 256], [0.0, 0.0, 0.0, 0.0, 0.0, 0.06342, 0.0, 0.2098, 0.0, 0.1283, 0.1232, 0.1507, 0.5732, 0.6945, 0.2163, 0.2355]): _vg.add([_i], _w, 'REPLACE')
_vg = ob_henry.vertex_groups.new(name='UArm.L')
for _i, _w in zip([1, 2, 4, 5, 7, 8, 9, 10, 11, 12, 17, 19, 22, 25, 31, 33, 34, 39, 40, 41, 49, 50, 51, 52, 54, 55, 59, 65, 66, 67, 68, 69, 70, 71, 72, 73, 74, 75, 82, 83, 84, 85, 87, 88, 89, 90, 91, 92, 93, 94, 95, 96, 97, 98, 99, 100, 101, 102, 109, 110, 111, 112, 113, 114, 115, 116, 117, 118, 119, 120, 121, 122, 123, 124, 125, 126, 127, 146, 147, 148, 149, 150, 152, 153, 154, 155, 156, 157, 161, 169, 170, 171, 172, 173, 175, 176, 183, 184, 186, 187, 188, 199, 201, 209, 210, 211, 212, 214, 216, 218, 219, 220, 221, 222, 223, 224, 225, 226, 228, 230, 231, 232, 233, 234, 235, 237, 238, 257, 258, 261, 262, 263, 264, 265, 266, 268, 269, 271, 272, 273, 274, 275, 276, 278, 281, 283, 284, 285, 286, 287, 288, 289, 290, 291, 292, 293, 294, 295, 296, 297, 298, 299, 301, 302, 303, 304, 306, 307, 308, 322, 323, 325, 329, 332, 333, 337, 339, 340, 341], [0.0, 0.0, 0.0, 0.0, 0.0, 0.0, 0.0, 0.0, 0.0, 0.0, 0.0, 0.0, 0.0, 0.0, 0.0, 0.0, 0.0, 0.0, 0.0, 0.0, 0.0, 0.0, 0.0, 0.0, 0.0, 0.0, 0.0, 0.03555, 0.0318, 0.0, 0.03762, 0.0, 0.0, 0.2048, 0.0, 0.0, 0.0, 0.0, 0.0, 0.0, 0.0, 0.0, 0.0, 0.0, 0.0, 0.0, 0.1519, 0.06376, 0.0, 0.0, 0.0, 0.0, 0.0, 0.0, 0.0, 0.0, 0.0, 0.0, 0.0, 0.03778, 0.2216, 0.0, 0.0, 0.0, 0.0, 0.0, 0.0, 0.0, 0.0, 0.0, 0.0, 0.0, 0.0, 0.0, 0.0, 0.0, 0.0, 0.0, 0.0, 0.0, 0.0, 0.0, 0.0, 0.0, 0.0, 0.0, 0.0, 0.0, 0.0, 0.0, 0.0, 0.0, 0.0, 0.0, 0.0, 0.0, 0.0, 0.0, 0.0, 0.0, 0.0, 0.0, 0.000718, 0.0, 0.0, 0.0, 0.0, 0.00142, 0.0, 0.0, 0.0, 0.0, 0.0, 0.0, 0.0, 0.0, 0.0, 0.0, 0.0, 0.0, 0.0, 0.0, 0.0, 0.0, 0.0, 0.0, 0.0, 0.1337, 0.5793, 0.0, 0.0, 0.2048, 0.1519, 0.2216, 0.0, 0.0, 0.0, 0.1337, 0.07322, 0.1, 0.04642, 0.09066, 0.0, 0.0, 0.06764, 0.01246, 0.08821, 0.4024, 0.4659, 0.4494, 0.07714, 0.1519, 0.0675, 0.1614, 0.1252, 0.1064, 0.115, 0.2844, 0.3812, 0.2793, 0.5793, 0.05279, 0.1826, 0.0785, 0.1374, 0.08124, 0.2294, 0.1118, 0.1806, 0.0, 0.0, 0.0, 0.0, 0.0, 0.0, 0.0, 0.0, 0.0, 0.0]): _vg.add([_i], _w, 'REPLACE')
_vg = ob_henry.vertex_groups.new(name='LArm.L')
for _i, _w in zip([65, 66, 67, 69, 70, 71, 74, 82, 91, 92, 93, 100, 109, 110, 111, 112, 113, 114, 115, 116, 117, 118, 119, 120, 121, 122, 123, 124, 125, 126, 127, 147, 152, 153, 155, 216, 220, 221, 224, 225, 228, 232, 236, 237, 257, 258, 261, 262, 263, 264, 265, 268, 271, 272, 273, 274, 275, 276, 277, 278, 279, 280, 281, 282, 283, 284, 285, 286, 287, 288, 289, 290, 291, 292, 293, 294, 295, 296, 297, 298, 299, 300, 301, 302, 303, 304, 305, 306, 307, 308], [0.0, 0.0, 0.0, 0.0, 0.0, 0.0, 0.0, 0.0, 0.0, 0.0, 0.0, 0.0, 0.0, 0.0, 0.0, 0.0, 0.0, 0.0, 0.0, 0.0, 0.0, 0.0, 0.0, 0.0, 0.0, 0.0, 0.0, 0.0, 0.0, 0.0, 0.0, 0.0, 0.0, 0.0, 0.0, 0.0, 0.0, 0.0, 0.0, 0.0, 0.0, 0.0, 0.0, 0.0, 0.0, 0.0, 0.0, 0.0, 0.0, 0.0, 0.0, 0.0, 0.0, 0.8871, 0.8928, 0.9261, 0.9046, 0.9804, 0.9906, 0.985, 0.9916, 0.9966, 0.9303, 0.9952, 0.7021, 0.3696, 0.1806, 0.2922, 0.2886, 0.7853, 0.8397, 0.8226, 0.8329, 0.8725, 0.8285, 0.4117, 0.6139, 0.5879, 0.6288, 0.0, 0.9359, 0.9897, 0.4685, 0.9041, 0.8225, 0.8959, 0.9865, 0.3614, 0.7909, 0.5208]): _vg.add([_i], _w, 'REPLACE')
_vg = ob_henry.vertex_groups.new(name='UArm.R')
for _i, _w in zip([65, 66, 67, 68, 69, 70, 72, 82, 83, 84, 90, 92, 93, 94, 109, 110, 114, 115, 116, 117, 118, 119, 122, 123, 124, 125, 126, 127, 146, 147, 148, 149, 150, 151, 152, 153, 154, 155, 156, 157, 158, 159, 160, 161, 169, 170, 171, 172, 173, 174, 175, 176, 179, 180, 182, 183, 184, 186, 187, 188, 190, 191, 192, 195, 197, 198, 199, 200, 201, 202, 209, 210, 211, 212, 213, 214, 215, 216, 217, 218, 219, 220, 221, 222, 223, 224, 225, 226, 227, 228, 229, 230, 231, 232, 233, 234, 235, 237, 238, 258, 259, 260, 261, 262, 266, 267, 268, 269, 270, 283, 284, 286, 290, 293, 294, 298, 299, 301, 302, 303, 309, 310, 311, 312, 313, 314, 316, 319, 320, 322, 323, 324, 325, 326, 327, 328, 329, 330, 331, 332, 333, 334, 335, 336, 337, 339, 340, 341, 342, 344, 345, 346], [0.0, 0.0, 0.0, 0.0, 0.0, 0.0, 0.0, 0.0, 0.0, 0.0, 0.0, 0.0, 0.0, 0.0, 0.0, 0.0, 0.0, 0.0, 0.0, 0.0, 0.0, 0.0, 0.0, 0.0, 0.0, 0.0, 0.0, 0.0, 0.03555, 0.0318, 0.0, 0.03762, 0.0, 0.1337, 0.0, 0.0, 0.0, 0.0, 0.0, 0.0, 0.0, 0.0, 0.0, 0.0, 0.0, 0.0, 0.0, 0.0, 0.0, 0.0, 0.0, 0.0, 0.0, 0.0, 0.0, 0.0, 0.0, 0.06376, 0.0, 0.0, 0.0, 0.0, 0.0, 0.0, 0.0, 0.0, 0.0, 0.0, 0.000718, 0.0, 0.0, 0.5793, 0.0, 0.03778, 0.2216, 0.00142, 0.0, 0.0, 0.0, 0.0, 0.0, 0.0, 0.0, 0.0, 0.0, 0.0, 0.0, 0.0, 0.0, 0.0, 0.0, 0.0, 0.0, 0.0, 0.0, 0.0, 0.0, 0.0, 0.0, 0.0, 0.2048, 0.1519, 0.0, 0.0, 0.0, 0.1337, 0.0, 0.5793, 0.2216, 0.0, 0.0, 0.0, 0.0, 0.0, 0.0, 0.0, 0.0, 0.0, 0.0, 0.0, 0.2048, 0.07322, 0.1, 0.04642, 0.09066, 0.0, 0.0, 0.1519, 0.06764, 0.01246, 0.08821, 0.4024, 0.4659, 0.4494, 0.07714, 0.1519, 0.0675, 0.1614, 0.1252, 0.1064, 0.115, 0.2844, 0.3812, 0.2793, 0.05279, 0.1826, 0.0785, 0.1374, 0.08124, 0.2294, 0.1118, 0.1806]): _vg.add([_i], _w, 'REPLACE')
_vg = ob_henry.vertex_groups.new(name='LArm.R')
for _i, _w in zip([66, 70, 116, 146, 147, 148, 150, 151, 152, 153, 155, 159, 169, 186, 187, 198, 209, 210, 212, 213, 215, 216, 217, 218, 219, 220, 221, 222, 223, 224, 225, 226, 227, 228, 229, 230, 231, 232, 233, 234, 235, 236, 237, 238, 259, 260, 262, 266, 267, 268, 269, 270, 309, 310, 311, 312, 313, 314, 315, 316, 317, 318, 319, 320, 321, 322, 323, 324, 325, 326, 327, 328, 329, 330, 331, 332, 333, 334, 335, 336, 337, 338, 339, 340, 341, 342, 343, 344, 345, 346], [0.0, 0.0, 0.0, 0.0, 0.0, 0.0, 0.0, 0.0, 0.0, 0.0, 0.0, 0.0, 0.0, 0.0, 0.0, 0.0, 0.0, 0.0, 0.0, 0.0, 0.0, 0.0, 0.0, 0.0, 0.0, 0.0, 0.0, 0.0, 0.0, 0.0, 0.0, 0.0, 0.0, 0.0, 0.0, 0.0, 0.0, 0.0, 0.0, 0.0, 0.0, 0.0, 0.0, 0.0, 0.0, 0.0, 0.0, 0.0, 0.0, 0.0, 0.0, 0.0, 0.0, 0.8871, 0.8928, 0.9261, 0.9046, 0.9804, 0.9906, 0.985, 0.9916, 0.9966, 0.0, 0.9303, 0.9952, 0.7021, 0.3696, 0.1806, 0.2922, 0.2886, 0.7853, 0.8397, 0.8226, 0.8329, 0.8725, 0.8285, 0.4117, 0.6139, 0.5879, 0.6288, 0.9359, 0.9897, 0.4685, 0.9041, 0.8225, 0.8959, 0.9865, 0.3614, 0.7909, 0.5208]): _vg.add([_i], _w, 'REPLACE')
_vg = ob_henry.vertex_groups.new(name='ULeg.L')
for _i, _w in zip([66, 67, 69, 70, 72, 73, 74, 75, 76, 77, 78, 79, 80, 81, 103, 104, 105, 106, 107, 108, 110, 111, 112, 113, 114, 115, 116, 117, 118, 119, 120, 121, 122, 123, 124, 125, 126, 127, 128, 129, 130, 131, 132, 133, 134, 141, 142, 143, 144, 145, 148, 150, 155, 157, 158, 159, 161, 162, 212, 213, 214, 215, 216, 217, 219, 220, 221, 223, 224, 225, 226, 227, 228, 229, 231, 232, 233, 235, 236, 237, 238, 239, 241, 242, 244, 245, 252, 253, 254, 255, 256, 261, 262, 265, 266, 270, 272, 274, 276, 283, 284, 288, 290, 293, 294, 299, 302, 304, 306, 307, 308, 310, 311, 312, 314, 316, 322, 323, 324, 327, 328, 329, 332, 333, 334, 344, 345, 346], [0.0, 0.0, 0.0, 0.0, 0.6041, 0.6185, 0.5621, 0.6427, 0.8296, 0.8705, 0.9389, 0.8478, 0.6675, 0.739, 0.1772, 0.2368, 0.3582, 0.3196, 0.2931, 0.289, 0.0, 0.0, 0.01049, 0.0, 0.0, 0.0, 0.0, 0.0, 0.0, 0.0, 0.0, 0.0, 0.0, 0.0, 0.0, 0.0, 0.009604, 0.0, 0.0, 0.0, 0.0, 0.0, 0.0, 0.0, 0.0, 0.0, 0.0, 0.0, 0.0, 0.0, 0.0, 0.0, 0.0, 0.002747, 0.0, 0.0, 0.1135, 0.3389, 0.0, 0.0, 0.0, 0.0, 0.0, 0.0, 0.0, 0.0, 0.0, 0.0, 0.0, 0.0, 0.0, 0.0, 0.0, 0.0, 0.0, 0.0, 0.0, 0.0, 0.0, 0.0, 0.0, 0.0, 0.0, 0.0, 0.0, 0.0, 0.0, 0.0, 0.0, 0.0, 0.0, 0.0, 0.0, 0.0, 0.0, 0.0, 0.0, 0.0, 0.0, 0.0, 0.0, 0.0, 0.0, 0.0, 0.0, 0.0, 0.0, 0.0, 0.0, 0.0, 0.0, 0.0, 0.0, 0.0, 0.0, 0.0, 0.0, 0.0, 0.0, 0.0, 0.0, 0.0, 0.0, 0.0, 0.0, 0.0, 0.0, 0.0]): _vg.add([_i], _w, 'REPLACE')
_vg = ob_henry.vertex_groups.new(name='LLeg.L')
for _i, _w in zip([72, 73, 75, 76, 77, 78, 79, 80, 81, 103, 104, 105, 106, 107, 108, 112, 113, 114, 115, 117, 118, 120, 121, 122, 123, 125, 126, 127, 128, 129, 130, 131, 132, 133, 134, 135, 136, 137, 138, 139, 140, 141, 142, 143, 144, 145, 158, 159, 162, 168, 207, 208, 215, 217, 219, 221, 223, 224, 225, 227, 231, 233, 235, 236, 237, 274, 300], [0.01213, 0.01538, 0.02119, 0.0, 0.0, 0.0, 0.0, 0.0, 0.0, 0.8195, 0.7272, 0.2646, 0.6747, 0.6683, 0.6996, 0.0, 0.0, 0.0, 0.0, 0.0, 0.0, 0.0, 0.0, 0.0, 0.0, 0.0, 0.0, 0.0, 0.981, 0.889, 0.9684, 0.9539, 0.947, 0.9357, 0.9895, 0.9984, 0.9977, 0.9954, 0.9942, 0.9918, 0.9958, 0.938, 0.9789, 0.9735, 0.9678, 0.9612, 0.0, 0.0, 0.0, 0.0, 0.0, 0.0, 0.0, 0.0, 0.0, 0.0, 0.0, 0.0, 0.0, 0.0, 0.0, 0.0, 0.0, 0.0, 0.0, 0.0, 0.0]): _vg.add([_i], _w, 'REPLACE')
_vg = ob_henry.vertex_groups.new(name='ULeg.R')
for _i, _w in zip([67, 69, 72, 73, 74, 110, 111, 112, 113, 115, 116, 118, 119, 120, 121, 123, 124, 126, 127, 128, 130, 131, 133, 134, 141, 142, 143, 144, 145, 147, 148, 150, 152, 155, 157, 158, 159, 160, 161, 162, 163, 164, 165, 166, 167, 168, 203, 204, 205, 206, 207, 208, 212, 213, 214, 215, 216, 217, 218, 219, 220, 221, 222, 223, 224, 225, 226, 227, 228, 229, 230, 231, 232, 233, 234, 235, 236, 237, 238, 239, 240, 241, 242, 243, 244, 245, 252, 253, 254, 255, 256, 261, 265, 266, 268, 270, 272, 273, 274, 276, 278, 283, 284, 285, 288, 289, 290, 293, 294, 295, 306, 307, 308, 310, 312, 314, 322, 323, 327, 329, 332, 333, 337, 340, 342, 344, 345, 346], [0.0, 0.0, 0.002747, 0.0, 0.0, 0.0, 0.0, 0.0, 0.0, 0.0, 0.0, 0.0, 0.0, 0.0, 0.0, 0.0, 0.0, 0.0, 0.0, 0.0, 0.0, 0.0, 0.0, 0.0, 0.0, 0.0, 0.0, 0.0, 0.0, 0.0, 0.0, 0.0, 0.0, 0.0, 0.6041, 0.6185, 0.5621, 0.6427, 0.1135, 0.3389, 0.8296, 0.8705, 0.9389, 0.8478, 0.6675, 0.739, 0.1772, 0.2368, 0.3582, 0.3196, 0.2931, 0.289, 0.0, 0.0, 0.0, 0.01049, 0.0, 0.0, 0.0, 0.0, 0.0, 0.0, 0.0, 0.0, 0.0, 0.0, 0.0, 0.0, 0.0, 0.0, 0.0, 0.0, 0.0, 0.0, 0.0, 0.009604, 0.0, 0.0, 0.0, 0.0, 0.0, 0.0, 0.0, 0.0, 0.0, 0.0, 0.0, 0.0, 0.0, 0.0, 0.0, 0.0, 0.0, 0.0, 0.0, 0.0, 0.0, 0.0, 0.0, 0.0, 0.0, 0.0, 0.0, 0.0, 0.0, 0.0, 0.0, 0.0, 0.0, 0.0, 0.0, 0.0, 0.0, 0.0, 0.0, 0.0, 0.0, 0.0, 0.0, 0.0, 0.0, 0.0, 0.0, 0.0, 0.0, 0.0, 0.0, 0.0]): _vg.add([_i], _w, 'REPLACE')
_vg = ob_henry.vertex_groups.new(name='LLeg.R')
for _i, _w in zip([73, 74, 81, 107, 108, 112, 113, 115, 116, 118, 120, 123, 124, 126, 157, 158, 160, 162, 163, 164, 165, 166, 167, 168, 203, 204, 205, 206, 207, 208, 215, 217, 218, 219, 222, 223, 224, 225, 227, 229, 230, 231, 234, 235, 236, 237, 238, 239, 240, 241, 242, 243, 244, 245, 246, 247, 248, 249, 250, 251, 252, 253, 254, 255, 256, 312, 338], [0.0, 0.0, 0.0, 0.0, 0.0, 0.0, 0.0, 0.0, 0.0, 0.0, 0.0, 0.0, 0.0, 0.0, 0.01213, 0.01538, 0.02119, 0.0, 0.0, 0.0, 0.0, 0.0, 0.0, 0.0, 0.8195, 0.7272, 0.2646, 0.6747, 0.6683, 0.6996, 0.0, 0.0, 0.0, 0.0, 0.0, 0.0, 0.0, 0.0, 0.0, 0.0, 0.0, 0.0, 0.0, 0.0, 0.0, 0.0, 0.0, 0.981, 0.889, 0.9684, 0.9539, 0.947, 0.9357, 0.9895, 0.9984, 0.9977, 0.9954, 0.9942, 0.9918, 0.9958, 0.938, 0.9789, 0.9735, 0.9678, 0.9612, 0.0, 0.0]): _vg.add([_i], _w, 'REPLACE')
_m = ob_henry.modifiers.new('Armature', 'ARMATURE')
_m = ob_henry.modifiers.new('Armature.001', 'ARMATURE')
_m.object = ob_armature

# ---- collection membership
col_collection_1.objects.link(ob_armature)
col_collection_1.objects.link(ob_chest_1)
col_collection_1.objects.link(ob_helmet_1)
col_collection_1.objects.link(ob_sword_small)
col_collection_1.objects.link(ob_sword_big)
col_collection_1.objects.link(ob_stick_1)
col_collection_1.objects.link(ob_henry)

# ---- scene / render settings (as saved in the file)
scene.frame_start = 1; scene.frame_end = 24; scene.frame_set(3)
scene.render.engine = 'BLENDER_EEVEE_NEXT'
scene.render.resolution_percentage = 50
scene.render.dither_intensity = 0.0
scene.cycles.use_denoising = False
scene.cycles.samples = 128
scene.cycles.sampling_pattern = 'TABULATED_SOBOL'
scene.cycles.use_adaptive_sampling = False
scene.cycles.use_light_tree = False
scene.cycles.blur_glossy = 0.0
scene.cycles.sample_clamp_indirect = 0.0
scene.view_settings.view_transform = 'Standard'
bpy.context.view_layer.update()

# ---- added for rendering (the .blend has no active camera and no usable light): camera, sun
cam_auto = bpy.data.cameras.new('AutoCamera')
cam_auto.lens = 50.0
cam_auto.sensor_width = 36.0
cam_auto.clip_end = 1000.0
ob_auto_camera = bpy.data.objects.new('AutoCamera', cam_auto)
scene.collection.objects.link(ob_auto_camera)
ob_auto_camera.location = (1.74011, -2.11, 2.66219)
ob_auto_camera.rotation_euler = (1.09748, -7.21219e-08, 0.694738)
scene.camera = ob_auto_camera
light_auto_sun = bpy.data.lights.new('AutoSun', 'SUN')
light_auto_sun.energy = 3.0
light_auto_sun.angle = 0.0523599
ob_auto_sun = bpy.data.objects.new('AutoSun', light_auto_sun)
scene.collection.objects.link(ob_auto_sun)
ob_auto_sun.rotation_euler = (0.872665, 0.174533, 0.523599)
bpy.context.view_layer.update()
